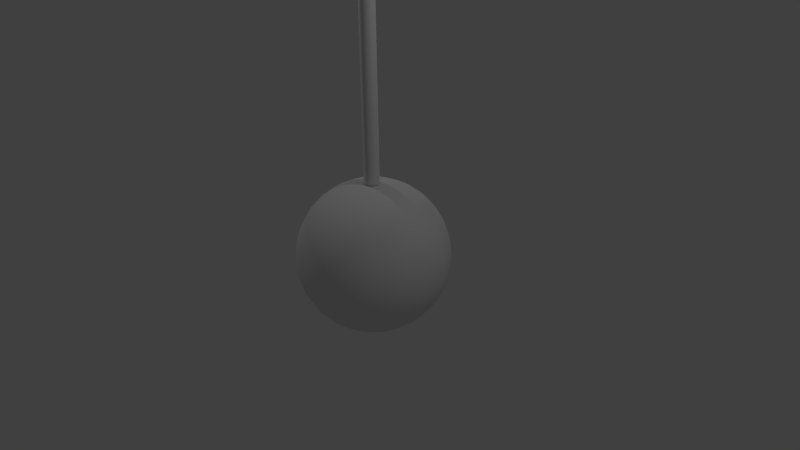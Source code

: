 # Source: bola.blend  (saved by Blender 2.76.0; exported with 4.5.12 LTS)
import bpy
from mathutils import Matrix  # noqa: F401  (used for matrix-valued properties, if any)

bpy.ops.wm.read_factory_settings(use_empty=True)
scene = bpy.context.scene
scene.name = 'Scene'

# ---- collections
col_collection_1 = bpy.data.collections.new('Collection 1'); scene.collection.children.link(col_collection_1)

# ---- materials (node trees are filled in below, after node groups)
mat_material = bpy.data.materials.new('Material')
mat_material.alpha_threshold = 0.0
mat_material.use_transparent_shadow = False
mat_material.roughness = 0.5
mat_material.specular_intensity = 0.0
mat_material.line_color = (0.0, 0.0, 0.0, 1.0)

# ---- material node trees

# ---- world
world_world = bpy.data.worlds.new('World'); scene.world = world_world
world_world.color = (0.05088, 0.05088, 0.05088)
world_world.use_sun_shadow = False
world_world.sun_shadow_jitter_overblur = 0.0
world_world.cycles.sampling_method = 'MANUAL'
world_world.cycles.sample_map_resolution = 256

# ---- cameras
cam_camera = bpy.data.cameras.new('Camera')
cam_camera.clip_end = 100.0
cam_camera.lens = 35.0
cam_camera.sensor_width = 32.0
cam_camera.sensor_height = 18.0
cam_camera.ortho_scale = 7.314
cam_camera.dof.focus_distance = 0.0
cam_camera.dof.aperture_fstop = 128.0

# ---- lights
light_lamp_002 = bpy.data.lights.new('Lamp.002', 'POINT')
light_lamp_002.transmission_factor = 0.0
light_lamp_002.cutoff_distance = 30.0
light_lamp_002.energy = 100.0
light_lamp_002.shadow_buffer_clip_start = 1.001
light_lamp_002.shadow_soft_size = 0.1
light_lamp_002.shadow_maximum_resolution = 0.006
light_lamp_002.use_absolute_resolution = True
light_lamp_002.cycles.use_multiple_importance_sampling = False
light_lamp_001 = bpy.data.lights.new('Lamp.001', 'POINT')
light_lamp_001.transmission_factor = 0.0
light_lamp_001.cutoff_distance = 30.0
light_lamp_001.energy = 100.0
light_lamp_001.shadow_buffer_clip_start = 1.001
light_lamp_001.shadow_soft_size = 0.1
light_lamp_001.shadow_maximum_resolution = 0.006
light_lamp_001.use_absolute_resolution = True
light_lamp_001.cycles.use_multiple_importance_sampling = False
light_lamp = bpy.data.lights.new('Lamp', 'POINT')
light_lamp.transmission_factor = 0.0
light_lamp.cutoff_distance = 30.0
light_lamp.energy = 100.0
light_lamp.shadow_buffer_clip_start = 1.001
light_lamp.shadow_soft_size = 0.1
light_lamp.shadow_maximum_resolution = 0.006
light_lamp.use_absolute_resolution = True
light_lamp.cycles.use_multiple_importance_sampling = False

# ---- meshes
me_sphere_001 = bpy.data.meshes.new('Sphere.001')
me_sphere_001.from_pydata([(-0.2, -0.4, 5.0), (-0.2, -0.6, 5.4), (-0.2, 0.4, 5.0), (-0.2, 0.6, 5.4), (0.2, -0.4, 5.0), (0.2, -0.6, 5.4), (0.2, 0.4, 5.0), (0.2, 0.6, 5.4)], [], [(1, 3, 2, 0), (3, 7, 6, 2), (7, 5, 4, 6), (5, 1, 0, 4), (0, 2, 6, 4)])
me_sphere_001.polygons.foreach_set('use_smooth', [True] * 5)
_uv = me_sphere_001.uv_layers.new(name='UVMap')
_uv.uv.foreach_set('vector', [0.1605, 0.4934, 0.9028, 0.4934, 0.7809, 0.6176, 0.2834, 0.6176, 0.9875, 0.6176, 0.9876, 0.864, 0.7804, 0.864, 0.7809, 0.6176, 0.9021, 0.9875, 0.1617, 0.9875, 0.284, 0.864, 0.7804, 0.864, 0.07585, 0.864, 0.07599, 0.6176, 0.2834, 0.6176, 0.284, 0.864, 0.2834, 0.6176, 0.7809, 0.6176, 0.7804, 0.864, 0.284, 0.864])
_ca = me_sphere_001.color_attributes.new('Col', 'BYTE_COLOR', 'CORNER')
_ca.data.foreach_set('color', [1.0, 1.0, 1.0, 1.0, 1.0, 1.0, 1.0, 1.0, 1.0, 1.0, 1.0, 1.0, 1.0, 1.0, 1.0, 1.0, 1.0, 1.0, 1.0, 1.0, 1.0, 1.0, 1.0, 1.0, 1.0, 1.0, 1.0, 1.0, 1.0, 1.0, 1.0, 1.0, 1.0, 1.0, 1.0, 1.0, 1.0, 1.0, 1.0, 1.0, 1.0, 1.0, 1.0, 1.0, 1.0, 1.0, 1.0, 1.0, 1.0, 1.0, 1.0, 1.0, 1.0, 1.0, 1.0, 1.0, 1.0, 1.0, 1.0, 1.0, 1.0, 1.0, 1.0, 1.0, 1.0, 1.0, 1.0, 1.0, 1.0, 1.0, 1.0, 1.0, 1.0, 1.0, 1.0, 1.0, 1.0, 1.0, 1.0, 1.0])
me_sphere_001.materials.append(mat_material)
me_sphere_001.use_remesh_preserve_volume = False
me_sphere_001.use_remesh_preserve_attributes = False
me_sphere_001.use_mirror_vertex_groups = False
me_sphere_001.update()
me_sphere = bpy.data.meshes.new('Sphere')
me_sphere.from_pydata([(-0.01951, 0.09808, 5.0), (0.05556, 0.08315, 1.0), (-0.08315, 0.05556, 5.0), (0.09808, 0.01951, 1.0), (-0.09808, -0.01951, 5.0), (0.08315, -0.05556, 1.0), (-0.05556, -0.08315, 5.0), (0.01951, -0.09808, 1.0), (0.01951, -0.09808, 5.0), (-0.05556, -0.08315, 1.0), (0.08315, -0.05556, 5.0), (-0.09808, -0.01951, 1.0), (0.09808, 0.01951, 5.0), (-0.08315, 0.05556, 1.0), (0.05556, 0.08315, 5.0), (-0.01951, 0.09808, 1.0), (-0.1951, 0.0, 0.9808), (-0.3827, 0.0, 0.9239), (-0.5556, 0.0, 0.8315), (-0.7071, 0.0, 0.7071), (-0.8315, 0.0, 0.5556), (-0.9239, 0.0, 0.3827), (-0.9808, 0.0, 0.1951), (-1.0, 0.0, 7.55e-08), (-0.9808, 0.0, -0.1951), (-0.9239, 0.0, -0.3827), (-0.8315, 0.0, -0.5556), (-0.7071, 0.0, -0.7071), (-0.5556, 0.0, -0.8315), (-0.3827, 0.0, -0.9239), (-0.1951, 0.0, -0.9808), (-0.1913, 0.03806, 0.9808), (-0.3753, 0.07466, 0.9239), (-0.5449, 0.1084, 0.8315), (-0.6935, 0.1379, 0.7071), (-0.8155, 0.1622, 0.5556), (-0.9061, 0.1802, 0.3827), (-0.9619, 0.1913, 0.1951), (-0.9808, 0.1951, 7.55e-08), (-0.9619, 0.1913, -0.1951), (-0.9061, 0.1802, -0.3827), (-0.8155, 0.1622, -0.5556), (-0.6935, 0.1379, -0.7071), (-0.5449, 0.1084, -0.8315), (-0.3753, 0.07466, -0.9239), (-0.1913, 0.03806, -0.9808), (-0.1802, 0.07466, 0.9808), (-0.3536, 0.1464, 0.9239), (-0.5133, 0.2126, 0.8315), (-0.6533, 0.2706, 0.7071), (-0.7682, 0.3182, 0.5556), (-0.8536, 0.3536, 0.3827), (-0.9061, 0.3753, 0.1951), (-0.9239, 0.3827, 7.55e-08), (-0.9061, 0.3753, -0.1951), (-0.8536, 0.3536, -0.3827), (-0.7682, 0.3182, -0.5556), (-0.6533, 0.2706, -0.7071), (-0.5133, 0.2126, -0.8315), (-0.3536, 0.1464, -0.9239), (-0.1802, 0.07466, -0.9808), (-0.1622, 0.1084, 0.9808), (-0.3182, 0.2126, 0.9239), (-0.4619, 0.3087, 0.8315), (-0.5879, 0.3928, 0.7071), (-0.6913, 0.4619, 0.5556), (-0.7682, 0.5133, 0.3827), (-0.8155, 0.5449, 0.1951), (-0.8315, 0.5556, 7.55e-08), (-0.8155, 0.5449, -0.1951), (-0.7682, 0.5133, -0.3827), (-0.6913, 0.4619, -0.5556), (-0.5879, 0.3928, -0.7071), (-0.4619, 0.3087, -0.8315), (-0.3182, 0.2126, -0.9239), (-0.1622, 0.1084, -0.9808), (-0.1379, 0.1379, 0.9808), (-0.2706, 0.2706, 0.9239), (-0.3928, 0.3928, 0.8315), (-0.5, 0.5, 0.7071), (-0.5879, 0.5879, 0.5556), (-0.6533, 0.6533, 0.3827), (-0.6935, 0.6935, 0.1951), (-0.7071, 0.7071, 7.55e-08), (-0.6935, 0.6935, -0.1951), (-0.6533, 0.6533, -0.3827), (-0.5879, 0.5879, -0.5556), (-0.5, 0.5, -0.7071), (-0.3928, 0.3928, -0.8315), (-0.2706, 0.2706, -0.9239), (-0.1379, 0.1379, -0.9808), (-0.1084, 0.1622, 0.9808), (-0.2126, 0.3182, 0.9239), (-0.3087, 0.4619, 0.8315), (-0.3928, 0.5879, 0.7071), (-0.4619, 0.6913, 0.5556), (-0.5133, 0.7682, 0.3827), (-0.5449, 0.8155, 0.1951), (-0.5556, 0.8315, 7.55e-08), (-0.5449, 0.8155, -0.1951), (-0.5133, 0.7682, -0.3827), (-0.4619, 0.6913, -0.5556), (-0.3928, 0.5879, -0.7071), (-0.3087, 0.4619, -0.8315), (-0.2126, 0.3182, -0.9239), (-0.1084, 0.1622, -0.9808), (-0.07466, 0.1802, 0.9808), (-0.1464, 0.3536, 0.9239), (-0.2126, 0.5133, 0.8315), (-0.2706, 0.6533, 0.7071), (-0.3182, 0.7682, 0.5556), (-0.3536, 0.8536, 0.3827), (-0.3753, 0.9061, 0.1951), (-0.3827, 0.9239, 7.55e-08), (-0.3753, 0.9061, -0.1951), (-0.3536, 0.8536, -0.3827), (-0.3182, 0.7682, -0.5556), (-0.2706, 0.6533, -0.7071), (-0.2126, 0.5133, -0.8315), (-0.1464, 0.3536, -0.9239), (-0.07466, 0.1802, -0.9808), (-0.03806, 0.1913, 0.9808), (-0.07466, 0.3753, 0.9239), (-0.1084, 0.5449, 0.8315), (-0.1379, 0.6935, 0.7071), (-0.1622, 0.8155, 0.5556), (-0.1802, 0.9061, 0.3827), (-0.1913, 0.9619, 0.1951), (-0.1951, 0.9808, 7.55e-08), (-0.1913, 0.9619, -0.1951), (-0.1802, 0.9061, -0.3827), (-0.1622, 0.8155, -0.5556), (-0.1379, 0.6935, -0.7071), (-0.1084, 0.5449, -0.8315), (-0.07466, 0.3753, -0.9239), (-0.03806, 0.1913, -0.9808), (3.266e-07, 0.1951, 0.9808), (3.192e-07, 0.3827, 0.9239), (3.117e-07, 0.5556, 0.8315), (3.192e-07, 0.7071, 0.7071), (3.341e-07, 0.8315, 0.5556), (2.745e-07, 0.9239, 0.3827), (3.937e-07, 0.9808, 0.1951), (3.788e-07, 1.0, 7.55e-08), (3.937e-07, 0.9808, -0.1951), (2.298e-07, 0.9239, -0.3827), (3.341e-07, 0.8315, -0.5556), (3.192e-07, 0.7071, -0.7071), (3.415e-07, 0.5556, -0.8315), (3.043e-07, 0.3827, -0.9239), (3.08e-07, 0.1951, -0.9808), (0.03806, 0.1913, 0.9808), (0.07466, 0.3753, 0.9239), (0.1084, 0.5449, 0.8315), (0.138, 0.6935, 0.7071), (0.1622, 0.8155, 0.5556), (0.1802, 0.9061, 0.3827), (0.1913, 0.9619, 0.1951), (0.1951, 0.9808, 7.55e-08), (0.1913, 0.9619, -0.1951), (0.1802, 0.9061, -0.3827), (0.1622, 0.8155, -0.5556), (0.138, 0.6935, -0.7071), (0.1084, 0.5449, -0.8315), (0.07466, 0.3753, -0.9239), (0.03806, 0.1913, -0.9808), (0.07466, 0.1802, 0.9808), (0.1464, 0.3536, 0.9239), (0.2126, 0.5133, 0.8315), (0.2706, 0.6533, 0.7071), (0.3182, 0.7682, 0.5556), (0.3536, 0.8536, 0.3827), (0.3753, 0.9061, 0.1951), (0.3827, 0.9239, 7.55e-08), (0.3753, 0.9061, -0.1951), (0.3536, 0.8536, -0.3827), (0.3182, 0.7682, -0.5556), (0.2706, 0.6533, -0.7071), (0.2126, 0.5133, -0.8315), (0.1464, 0.3536, -0.9239), (0.07466, 0.1802, -0.9808), (0.1084, 0.1622, 0.9808), (0.2126, 0.3182, 0.9239), (0.3087, 0.4619, 0.8315), (0.3928, 0.5879, 0.7071), (0.4619, 0.6913, 0.5556), (0.5133, 0.7682, 0.3827), (0.5449, 0.8155, 0.1951), (0.5556, 0.8315, 7.55e-08), (0.5449, 0.8155, -0.1951), (0.5133, 0.7682, -0.3827), (0.4619, 0.6913, -0.5556), (0.3928, 0.5879, -0.7071), (0.3087, 0.4619, -0.8315), (0.2126, 0.3182, -0.9239), (0.1084, 0.1622, -0.9808), (0.138, 0.1379, 0.9808), (0.2706, 0.2706, 0.9239), (0.3928, 0.3928, 0.8315), (0.5, 0.5, 0.7071), (0.5879, 0.5879, 0.5556), (0.6533, 0.6533, 0.3827), (0.6935, 0.6935, 0.1951), (0.7071, 0.7071, 7.55e-08), (0.6935, 0.6935, -0.1951), (0.6533, 0.6533, -0.3827), (0.5879, 0.5879, -0.5556), (0.5, 0.5, -0.7071), (0.3928, 0.3928, -0.8315), (0.2706, 0.2706, -0.9239), (0.138, 0.1379, -0.9808), (0.1622, 0.1084, 0.9808), (0.3182, 0.2126, 0.9239), (0.4619, 0.3087, 0.8315), (0.5879, 0.3928, 0.7071), (0.6913, 0.4619, 0.5556), (0.7682, 0.5133, 0.3827), (0.8155, 0.5449, 0.1951), (0.8315, 0.5556, 7.55e-08), (0.8155, 0.5449, -0.1951), (0.7682, 0.5133, -0.3827), (0.6913, 0.4619, -0.5556), (0.5879, 0.3928, -0.7071), (0.4619, 0.3087, -0.8315), (0.3182, 0.2126, -0.9239), (0.1622, 0.1084, -0.9808), (0.1802, 0.07466, 0.9808), (0.3536, 0.1464, 0.9239), (0.5133, 0.2126, 0.8315), (0.6533, 0.2706, 0.7071), (0.7682, 0.3182, 0.5556), (0.8536, 0.3536, 0.3827), (0.9061, 0.3753, 0.1951), (0.9239, 0.3827, 7.55e-08), (0.9061, 0.3753, -0.1951), (0.8536, 0.3536, -0.3827), (0.7682, 0.3182, -0.5556), (0.6533, 0.2706, -0.7071), (0.5133, 0.2126, -0.8315), (0.3536, 0.1464, -0.9239), (0.1802, 0.07466, -0.9808), (0.1913, 0.03806, 0.9808), (0.3753, 0.07466, 0.9239), (0.5449, 0.1084, 0.8315), (0.6935, 0.1379, 0.7071), (0.8155, 0.1622, 0.5556), (0.9061, 0.1802, 0.3827), (0.9619, 0.1913, 0.1951), (0.9808, 0.1951, 7.55e-08), (0.9619, 0.1913, -0.1951), (0.9061, 0.1802, -0.3827), (0.8155, 0.1622, -0.5556), (0.6935, 0.1379, -0.7071), (0.5449, 0.1084, -0.8315), (0.3753, 0.07466, -0.9239), (0.1913, 0.03806, -0.9808), (0.1951, -7.212e-09, 0.9808), (0.3827, 4.122e-08, 0.9239), (0.5556, 2.632e-08, 0.8315), (0.7071, -2.584e-08, 0.7071), (0.8315, -8.544e-08, 0.5556), (0.9239, 6.357e-08, 0.3827), (0.9808, -8.544e-08, 0.1951), (1.0, -1.003e-07, 7.55e-08), (0.9808, -8.544e-08, -0.1951), (0.9239, 6.357e-08, -0.3827), (0.8315, -8.544e-08, -0.5556), (0.7071, -2.584e-08, -0.7071), (0.5556, -1.094e-08, -0.8315), (0.3827, 3.964e-09, -0.9239), (0.1951, 3.964e-09, -0.9808), (0.1913, -0.03806, 0.9808), (0.3753, -0.07466, 0.9239), (0.5449, -0.1084, 0.8315), (0.6935, -0.1379, 0.7071), (0.8155, -0.1622, 0.5556), (0.9061, -0.1802, 0.3827), (0.9619, -0.1913, 0.1951), (0.9808, -0.1951, 7.55e-08), (0.9619, -0.1913, -0.1951), (0.9061, -0.1802, -0.3827), (0.8155, -0.1622, -0.5556), (0.6935, -0.1379, -0.7071), (0.5449, -0.1084, -0.8315), (0.3753, -0.07466, -0.9239), (0.1913, -0.03806, -0.9808), (0.1802, -0.07466, 0.9808), (0.3536, -0.1464, 0.9239), (0.5133, -0.2126, 0.8315), (0.6533, -0.2706, 0.7071), (0.7682, -0.3182, 0.5556), (0.8536, -0.3536, 0.3827), (0.9061, -0.3753, 0.1951), (0.9239, -0.3827, 7.55e-08), (0.9061, -0.3753, -0.1951), (0.8536, -0.3536, -0.3827), (0.7682, -0.3182, -0.5556), (0.6533, -0.2706, -0.7071), (0.5133, -0.2126, -0.8315), (0.3536, -0.1464, -0.9239), (0.1802, -0.07466, -0.9808), (0.1622, -0.1084, 0.9808), (0.3182, -0.2126, 0.9239), (0.4619, -0.3087, 0.8315), (0.5879, -0.3928, 0.7071), (0.6913, -0.4619, 0.5556), (0.7682, -0.5133, 0.3827), (0.8155, -0.5449, 0.1951), (0.8315, -0.5556, 7.55e-08), (0.8155, -0.5449, -0.1951), (0.7682, -0.5133, -0.3827), (0.6913, -0.4619, -0.5556), (0.5879, -0.3928, -0.7071), (0.4619, -0.3087, -0.8315), (0.3182, -0.2126, -0.9239), (0.1622, -0.1084, -0.9808), (0.138, -0.1379, 0.9808), (0.2706, -0.2706, 0.9239), (0.3928, -0.3928, 0.8315), (0.5, -0.5, 0.7071), (0.5879, -0.5879, 0.5556), (0.6533, -0.6533, 0.3827), (0.6935, -0.6935, 0.1951), (0.7071, -0.7071, 7.55e-08), (0.6935, -0.6935, -0.1951), (0.6533, -0.6533, -0.3827), (0.5879, -0.5879, -0.5556), (0.5, -0.5, -0.7071), (0.3928, -0.3928, -0.8315), (0.2706, -0.2706, -0.9239), (0.1379, -0.1379, -0.9808), (0.1084, -0.1622, 0.9808), (0.2126, -0.3182, 0.9239), (0.3087, -0.4619, 0.8315), (0.3928, -0.5879, 0.7071), (0.4619, -0.6913, 0.5556), (0.5133, -0.7682, 0.3827), (0.5449, -0.8155, 0.1951), (0.5556, -0.8315, 7.55e-08), (0.5449, -0.8155, -0.1951), (0.5133, -0.7682, -0.3827), (0.4619, -0.6913, -0.5556), (0.3928, -0.5879, -0.7071), (0.3087, -0.4619, -0.8315), (0.2126, -0.3182, -0.9239), (0.1084, -0.1622, -0.9808), (3.258e-07, 0.0, -1.0), (0.07466, -0.1802, 0.9808), (0.1464, -0.3536, 0.9239), (0.2126, -0.5133, 0.8315), (0.2706, -0.6533, 0.7071), (0.3182, -0.7682, 0.5556), (0.3536, -0.8536, 0.3827), (0.3753, -0.9061, 0.1951), (0.3827, -0.9239, 7.55e-08), (0.3753, -0.9061, -0.1951), (0.3536, -0.8536, -0.3827), (0.3182, -0.7682, -0.5556), (0.2706, -0.6533, -0.7071), (0.2126, -0.5133, -0.8315), (0.1464, -0.3536, -0.9239), (0.07466, -0.1802, -0.9808), (0.03806, -0.1913, 0.9808), (0.07466, -0.3753, 0.9239), (0.1084, -0.5449, 0.8315), (0.1379, -0.6935, 0.7071), (0.1622, -0.8155, 0.5556), (0.1802, -0.9061, 0.3827), (0.1913, -0.9619, 0.1951), (0.1951, -0.9808, 7.55e-08), (0.1913, -0.9619, -0.1951), (0.1802, -0.9061, -0.3827), (0.1622, -0.8155, -0.5556), (0.1379, -0.6935, -0.7071), (0.1084, -0.5449, -0.8315), (0.07466, -0.3753, -0.9239), (0.03806, -0.1913, -0.9808), (3.117e-07, -0.1951, 0.9808), (2.819e-07, -0.3827, 0.9239), (2.819e-07, -0.5556, 0.8315), (1.851e-07, -0.7071, 0.7071), (1.404e-07, -0.8315, 0.5556), (3.192e-07, -0.9239, 0.3827), (9.567e-08, -0.9808, 0.1951), (1.404e-07, -1.0, 7.55e-08), (9.567e-08, -0.9808, -0.1951), (3.192e-07, -0.9239, -0.3827), (1.404e-07, -0.8315, -0.5556), (1.851e-07, -0.7071, -0.7071), (2.596e-07, -0.5556, -0.8315), (2.521e-07, -0.3827, -0.9239), (3.155e-07, -0.1951, -0.9808), (-0.03806, -0.1913, 0.9808), (-0.07466, -0.3753, 0.9239), (-0.1084, -0.5449, 0.8315), (-0.1379, -0.6935, 0.7071), (-0.1622, -0.8155, 0.5556), (-0.1802, -0.9061, 0.3827), (-0.1913, -0.9619, 0.1951), (-0.1951, -0.9808, 7.55e-08), (-0.1913, -0.9619, -0.1951), (-0.1802, -0.9061, -0.3827), (-0.1622, -0.8155, -0.5556), (-0.1379, -0.6935, -0.7071), (-0.1084, -0.5449, -0.8315), (-0.07466, -0.3753, -0.9239), (-0.03806, -0.1913, -0.9808), (-0.07466, -0.1802, 0.9808), (-0.1464, -0.3536, 0.9239), (-0.2126, -0.5133, 0.8315), (-0.2706, -0.6533, 0.7071), (-0.3182, -0.7682, 0.5556), (-0.3536, -0.8536, 0.3827), (-0.3753, -0.9061, 0.1951), (-0.3827, -0.9239, 7.55e-08), (-0.3753, -0.9061, -0.1951), (-0.3536, -0.8536, -0.3827), (-0.3182, -0.7682, -0.5556), (-0.2706, -0.6533, -0.7071), (-0.2126, -0.5133, -0.8315), (-0.1464, -0.3536, -0.9239), (-0.07466, -0.1802, -0.9808), (-0.1084, -0.1622, 0.9808), (-0.2126, -0.3182, 0.9239), (-0.3087, -0.4619, 0.8315), (-0.3928, -0.5879, 0.7071), (-0.4619, -0.6913, 0.5556), (-0.5133, -0.7682, 0.3827), (-0.5449, -0.8155, 0.1951), (-0.5556, -0.8315, 7.55e-08), (-0.5449, -0.8155, -0.1951), (-0.5133, -0.7682, -0.3827), (-0.4619, -0.6913, -0.5556), (-0.3928, -0.5879, -0.7071), (-0.3087, -0.4619, -0.8315), (-0.2126, -0.3182, -0.9239), (-0.1084, -0.1622, -0.9808), (-0.1379, -0.1379, 0.9808), (-0.2706, -0.2706, 0.9239), (-0.3928, -0.3928, 0.8315), (-0.5, -0.5, 0.7071), (-0.5879, -0.5879, 0.5556), (-0.6533, -0.6533, 0.3827), (-0.6935, -0.6935, 0.1951), (-0.7071, -0.7071, 7.55e-08), (-0.6935, -0.6935, -0.1951), (-0.6533, -0.6533, -0.3827), (-0.5879, -0.5879, -0.5556), (-0.5, -0.5, -0.7071), (-0.3928, -0.3928, -0.8315), (-0.2706, -0.2706, -0.9239), (-0.1379, -0.1379, -0.9808), (-0.1622, -0.1084, 0.9808), (-0.3182, -0.2126, 0.9239), (-0.4619, -0.3087, 0.8315), (-0.5879, -0.3928, 0.7071), (-0.6913, -0.4619, 0.5556), (-0.7682, -0.5133, 0.3827), (-0.8155, -0.5449, 0.1951), (-0.8315, -0.5556, 7.55e-08), (-0.8155, -0.5449, -0.1951), (-0.7682, -0.5133, -0.3827), (-0.6913, -0.4619, -0.5556), (-0.5879, -0.3928, -0.7071), (-0.4619, -0.3087, -0.8315), (-0.3182, -0.2126, -0.9239), (-0.1622, -0.1084, -0.9808), (2.48e-08, -1.247e-07, 1.0), (-0.1802, -0.07466, 0.9808), (-0.3536, -0.1464, 0.9239), (-0.5133, -0.2126, 0.8315), (-0.6533, -0.2706, 0.7071), (-0.7682, -0.3182, 0.5556), (-0.8536, -0.3536, 0.3827), (-0.9061, -0.3753, 0.1951), (-0.9239, -0.3827, 7.55e-08), (-0.9061, -0.3753, -0.1951), (-0.8536, -0.3536, -0.3827), (-0.7682, -0.3182, -0.5556), (-0.6533, -0.2706, -0.7071), (-0.5133, -0.2126, -0.8315), (-0.3536, -0.1464, -0.9239), (-0.1802, -0.07466, -0.9808), (-0.1913, -0.03806, 0.9808), (-0.3753, -0.07466, 0.9239), (-0.5449, -0.1084, 0.8315), (-0.6935, -0.1379, 0.7071), (-0.8155, -0.1622, 0.5556), (-0.9061, -0.1802, 0.3827), (-0.9619, -0.1913, 0.1951), (-0.9808, -0.1951, 7.55e-08), (-0.9619, -0.1913, -0.1951), (-0.9061, -0.1802, -0.3827), (-0.8155, -0.1622, -0.5556), (-0.6935, -0.1379, -0.7071), (-0.5449, -0.1084, -0.8315), (-0.3753, -0.07466, -0.9239), (-0.1913, -0.03806, -0.9808)], [], [(13, 2, 0, 15), (15, 0, 14, 1), (3, 12, 10, 5), (7, 8, 6, 9), (11, 4, 2, 13), (1, 14, 12, 3), (5, 10, 8, 7), (9, 6, 4, 11), (28, 27, 42, 43), (21, 20, 35, 36), (29, 28, 43, 44), (22, 21, 36, 37), (30, 29, 44, 45), (23, 22, 37, 38), (24, 23, 38, 39), (17, 16, 31, 32), (25, 24, 39, 40), (18, 17, 32, 33), (26, 25, 40, 41), (19, 18, 33, 34), (27, 26, 41, 42), (20, 19, 34, 35), (34, 33, 48, 49), (42, 41, 56, 57), (35, 34, 49, 50), (43, 42, 57, 58), (36, 35, 50, 51), (44, 43, 58, 59), (37, 36, 51, 52), (45, 44, 59, 60), (38, 37, 52, 53), (39, 38, 53, 54), (32, 31, 46, 47), (40, 39, 54, 55), (33, 32, 47, 48), (41, 40, 55, 56), (53, 52, 67, 68), (54, 53, 68, 69), (47, 46, 61, 62), (55, 54, 69, 70), (48, 47, 62, 63), (56, 55, 70, 71), (49, 48, 63, 64), (57, 56, 71, 72), (50, 49, 64, 65), (58, 57, 72, 73), (51, 50, 65, 66), (59, 58, 73, 74), (52, 51, 66, 67), (60, 59, 74, 75), (72, 71, 86, 87), (65, 64, 79, 80), (73, 72, 87, 88), (66, 65, 80, 81), (74, 73, 88, 89), (67, 66, 81, 82), (75, 74, 89, 90), (68, 67, 82, 83), (69, 68, 83, 84), (62, 61, 76, 77), (70, 69, 84, 85), (63, 62, 77, 78), (71, 70, 85, 86), (64, 63, 78, 79), (84, 83, 98, 99), (77, 76, 91, 92), (85, 84, 99, 100), (78, 77, 92, 93), (86, 85, 100, 101), (79, 78, 93, 94), (87, 86, 101, 102), (80, 79, 94, 95), (88, 87, 102, 103), (81, 80, 95, 96), (89, 88, 103, 104), (82, 81, 96, 97), (90, 89, 104, 105), (83, 82, 97, 98), (103, 102, 117, 118), (96, 95, 110, 111), (104, 103, 118, 119), (97, 96, 111, 112), (105, 104, 119, 120), (98, 97, 112, 113), (99, 98, 113, 114), (92, 91, 106, 107), (100, 99, 114, 115), (93, 92, 107, 108), (101, 100, 115, 116), (94, 93, 108, 109), (102, 101, 116, 117), (95, 94, 109, 110), (107, 106, 121, 122), (115, 114, 129, 130), (108, 107, 122, 123), (116, 115, 130, 131), (109, 108, 123, 124), (117, 116, 131, 132), (110, 109, 124, 125), (118, 117, 132, 133), (111, 110, 125, 126), (119, 118, 133, 134), (112, 111, 126, 127), (120, 119, 134, 135), (113, 112, 127, 128), (114, 113, 128, 129), (126, 125, 140, 141), (134, 133, 148, 149), (127, 126, 141, 142), (135, 134, 149, 150), (128, 127, 142, 143), (129, 128, 143, 144), (122, 121, 136, 137), (130, 129, 144, 145), (123, 122, 137, 138), (131, 130, 145, 146), (124, 123, 138, 139), (132, 131, 146, 147), (125, 124, 139, 140), (133, 132, 147, 148), (145, 144, 159, 160), (138, 137, 152, 153), (146, 145, 160, 161), (139, 138, 153, 154), (147, 146, 161, 162), (140, 139, 154, 155), (148, 147, 162, 163), (141, 140, 155, 156), (149, 148, 163, 164), (142, 141, 156, 157), (150, 149, 164, 165), (143, 142, 157, 158), (144, 143, 158, 159), (137, 136, 151, 152), (164, 163, 178, 179), (157, 156, 171, 172), (165, 164, 179, 180), (158, 157, 172, 173), (159, 158, 173, 174), (152, 151, 166, 167), (160, 159, 174, 175), (153, 152, 167, 168), (161, 160, 175, 176), (154, 153, 168, 169), (162, 161, 176, 177), (155, 154, 169, 170), (163, 162, 177, 178), (156, 155, 170, 171), (168, 167, 182, 183), (176, 175, 190, 191), (169, 168, 183, 184), (177, 176, 191, 192), (170, 169, 184, 185), (178, 177, 192, 193), (171, 170, 185, 186), (179, 178, 193, 194), (172, 171, 186, 187), (180, 179, 194, 195), (173, 172, 187, 188), (174, 173, 188, 189), (167, 166, 181, 182), (175, 174, 189, 190), (187, 186, 201, 202), (195, 194, 209, 210), (188, 187, 202, 203), (189, 188, 203, 204), (182, 181, 196, 197), (190, 189, 204, 205), (183, 182, 197, 198), (191, 190, 205, 206), (184, 183, 198, 199), (192, 191, 206, 207), (185, 184, 199, 200), (193, 192, 207, 208), (186, 185, 200, 201), (194, 193, 208, 209), (206, 205, 220, 221), (199, 198, 213, 214), (207, 206, 221, 222), (200, 199, 214, 215), (208, 207, 222, 223), (201, 200, 215, 216), (209, 208, 223, 224), (202, 201, 216, 217), (210, 209, 224, 225), (203, 202, 217, 218), (204, 203, 218, 219), (197, 196, 211, 212), (205, 204, 219, 220), (198, 197, 212, 213), (225, 224, 239, 240), (218, 217, 232, 233), (219, 218, 233, 234), (212, 211, 226, 227), (220, 219, 234, 235), (213, 212, 227, 228), (221, 220, 235, 236), (214, 213, 228, 229), (222, 221, 236, 237), (215, 214, 229, 230), (223, 222, 237, 238), (216, 215, 230, 231), (224, 223, 238, 239), (217, 216, 231, 232), (237, 236, 251, 252), (230, 229, 244, 245), (238, 237, 252, 253), (231, 230, 245, 246), (239, 238, 253, 254), (232, 231, 246, 247), (240, 239, 254, 255), (233, 232, 247, 248), (234, 233, 248, 249), (227, 226, 241, 242), (235, 234, 249, 250), (228, 227, 242, 243), (236, 235, 250, 251), (229, 228, 243, 244), (249, 248, 263, 264), (242, 241, 256, 257), (250, 249, 264, 265), (243, 242, 257, 258), (251, 250, 265, 266), (244, 243, 258, 259), (252, 251, 266, 267), (245, 244, 259, 260), (253, 252, 267, 268), (246, 245, 260, 261), (254, 253, 268, 269), (247, 246, 261, 262), (255, 254, 269, 270), (248, 247, 262, 263), (260, 259, 274, 275), (268, 267, 282, 283), (261, 260, 275, 276), (269, 268, 283, 284), (262, 261, 276, 277), (270, 269, 284, 285), (263, 262, 277, 278), (264, 263, 278, 279), (257, 256, 271, 272), (265, 264, 279, 280), (258, 257, 272, 273), (266, 265, 280, 281), (259, 258, 273, 274), (267, 266, 281, 282), (279, 278, 293, 294), (272, 271, 286, 287), (280, 279, 294, 295), (273, 272, 287, 288), (281, 280, 295, 296), (274, 273, 288, 289), (282, 281, 296, 297), (275, 274, 289, 290), (283, 282, 297, 298), (276, 275, 290, 291), (284, 283, 298, 299), (277, 276, 291, 292), (285, 284, 299, 300), (278, 277, 292, 293), (298, 297, 312, 313), (291, 290, 305, 306), (299, 298, 313, 314), (292, 291, 306, 307), (300, 299, 314, 315), (293, 292, 307, 308), (294, 293, 308, 309), (287, 286, 301, 302), (295, 294, 309, 310), (288, 287, 302, 303), (296, 295, 310, 311), (289, 288, 303, 304), (297, 296, 311, 312), (290, 289, 304, 305), (302, 301, 316, 317), (310, 309, 324, 325), (303, 302, 317, 318), (311, 310, 325, 326), (304, 303, 318, 319), (312, 311, 326, 327), (305, 304, 319, 320), (313, 312, 327, 328), (306, 305, 320, 321), (314, 313, 328, 329), (307, 306, 321, 322), (315, 314, 329, 330), (308, 307, 322, 323), (309, 308, 323, 324), (321, 320, 335, 336), (329, 328, 343, 344), (322, 321, 336, 337), (330, 329, 344, 345), (323, 322, 337, 338), (324, 323, 338, 339), (317, 316, 331, 332), (325, 324, 339, 340), (318, 317, 332, 333), (326, 325, 340, 341), (319, 318, 333, 334), (327, 326, 341, 342), (320, 319, 334, 335), (328, 327, 342, 343), (340, 339, 355, 356), (333, 332, 348, 349), (341, 340, 356, 357), (334, 333, 349, 350), (342, 341, 357, 358), (335, 334, 350, 351), (343, 342, 358, 359), (336, 335, 351, 352), (344, 343, 359, 360), (337, 336, 352, 353), (345, 344, 360, 361), (338, 337, 353, 354), (339, 338, 354, 355), (332, 331, 347, 348), (360, 359, 374, 375), (353, 352, 367, 368), (361, 360, 375, 376), (354, 353, 368, 369), (355, 354, 369, 370), (348, 347, 362, 363), (356, 355, 370, 371), (349, 348, 363, 364), (357, 356, 371, 372), (350, 349, 364, 365), (358, 357, 372, 373), (351, 350, 365, 366), (359, 358, 373, 374), (352, 351, 366, 367), (372, 371, 386, 387), (365, 364, 379, 380), (373, 372, 387, 388), (366, 365, 380, 381), (374, 373, 388, 389), (367, 366, 381, 382), (375, 374, 389, 390), (368, 367, 382, 383), (376, 375, 390, 391), (369, 368, 383, 384), (370, 369, 384, 385), (363, 362, 377, 378), (371, 370, 385, 386), (364, 363, 378, 379), (391, 390, 405, 406), (384, 383, 398, 399), (385, 384, 399, 400), (378, 377, 392, 393), (386, 385, 400, 401), (379, 378, 393, 394), (387, 386, 401, 402), (380, 379, 394, 395), (388, 387, 402, 403), (381, 380, 395, 396), (389, 388, 403, 404), (382, 381, 396, 397), (390, 389, 404, 405), (383, 382, 397, 398), (395, 394, 409, 410), (403, 402, 417, 418), (396, 395, 410, 411), (404, 403, 418, 419), (397, 396, 411, 412), (405, 404, 419, 420), (398, 397, 412, 413), (406, 405, 420, 421), (399, 398, 413, 414), (400, 399, 414, 415), (393, 392, 407, 408), (401, 400, 415, 416), (394, 393, 408, 409), (402, 401, 416, 417), (414, 413, 428, 429), (415, 414, 429, 430), (408, 407, 422, 423), (416, 415, 430, 431), (409, 408, 423, 424), (417, 416, 431, 432), (410, 409, 424, 425), (418, 417, 432, 433), (411, 410, 425, 426), (419, 418, 433, 434), (412, 411, 426, 427), (420, 419, 434, 435), (413, 412, 427, 428), (421, 420, 435, 436), (433, 432, 447, 448), (426, 425, 440, 441), (434, 433, 448, 449), (427, 426, 441, 442), (435, 434, 449, 450), (428, 427, 442, 443), (436, 435, 450, 451), (429, 428, 443, 444), (430, 429, 444, 445), (423, 422, 437, 438), (431, 430, 445, 446), (424, 423, 438, 439), (432, 431, 446, 447), (425, 424, 439, 440), (445, 444, 459, 460), (438, 437, 452, 453), (446, 445, 460, 461), (439, 438, 453, 454), (447, 446, 461, 462), (440, 439, 454, 455), (448, 447, 462, 463), (441, 440, 455, 456), (449, 448, 463, 464), (442, 441, 456, 457), (450, 449, 464, 465), (443, 442, 457, 458), (451, 450, 465, 466), (444, 443, 458, 459), (456, 455, 471, 472), (464, 463, 479, 480), (457, 456, 472, 473), (465, 464, 480, 481), (458, 457, 473, 474), (466, 465, 481, 482), (459, 458, 474, 475), (460, 459, 475, 476), (453, 452, 468, 469), (461, 460, 476, 477), (454, 453, 469, 470), (462, 461, 477, 478), (455, 454, 470, 471), (463, 462, 478, 479), (476, 475, 490, 491), (469, 468, 483, 484), (477, 476, 491, 492), (470, 469, 484, 485), (478, 477, 492, 493), (471, 470, 485, 486), (479, 478, 493, 494), (472, 471, 486, 487), (480, 479, 494, 495), (473, 472, 487, 488), (481, 480, 495, 496), (474, 473, 488, 489), (482, 481, 496, 497), (475, 474, 489, 490), (16, 467, 31), (346, 30, 45), (31, 467, 46), (346, 45, 60), (46, 467, 61), (346, 60, 75), (61, 467, 76), (346, 75, 90), (346, 90, 105), (76, 467, 91), (91, 467, 106), (346, 105, 120), (106, 467, 121), (346, 120, 135), (121, 467, 136), (346, 135, 150), (136, 467, 151), (346, 150, 165), (151, 467, 166), (346, 165, 180), (166, 467, 181), (346, 180, 195), (181, 467, 196), (346, 195, 210), (196, 467, 211), (346, 210, 225), (211, 467, 226), (346, 225, 240), (226, 467, 241), (346, 240, 255), (241, 467, 256), (346, 255, 270), (256, 467, 271), (346, 270, 285), (271, 467, 286), (346, 285, 300), (286, 467, 301), (346, 300, 315), (301, 467, 316), (346, 315, 330), (316, 467, 331), (346, 330, 345), (331, 467, 347), (346, 345, 361), (347, 467, 362), (346, 361, 376), (362, 467, 377), (346, 376, 391), (377, 467, 392), (346, 391, 406), (392, 467, 407), (346, 406, 421), (407, 467, 422), (346, 421, 436), (422, 467, 437), (346, 436, 451), (437, 467, 452), (346, 451, 466), (452, 467, 468), (346, 466, 482), (468, 467, 483), (346, 482, 497), (495, 494, 27, 28), (488, 487, 20, 21), (496, 495, 28, 29), (489, 488, 21, 22), (497, 496, 29, 30), (490, 489, 22, 23), (483, 467, 16), (346, 497, 30), (491, 490, 23, 24), (484, 483, 16, 17), (492, 491, 24, 25), (485, 484, 17, 18), (493, 492, 25, 26), (486, 485, 18, 19), (494, 493, 26, 27), (487, 486, 19, 20)])
me_sphere.polygons.foreach_set('use_smooth', [True] * 520)
_uv = me_sphere.uv_layers.new(name='UVMap')
_uv.uv.foreach_set('vector', [0.05105, 0.4875, 0.05106, 0.9469, 0.05947, 0.9469, 0.05947, 0.4875, 0.05947, 0.4875, 0.05947, 0.9469, 0.06789, 0.9469, 0.06789, 0.4875, 0.008959, 0.5059, 0.008971, 0.9653, 0.01739, 0.9592, 0.01738, 0.4998, 0.0258, 0.4961, 0.0258, 0.9555, 0.03422, 0.9481, 0.03422, 0.4887, 0.04263, 0.4875, 0.04264, 0.9469, 0.05106, 0.9469, 0.05105, 0.4875, 0.0005396, 0.5145, 0.0005539, 0.974, 0.008971, 0.9653, 0.008959, 0.5059, 0.01738, 0.4998, 0.01739, 0.9592, 0.0258, 0.9555, 0.0258, 0.4961, 0.03422, 0.4887, 0.03422, 0.9481, 0.04264, 0.9469, 0.04263, 0.4875, 0.2403, 0.1236, 0.2408, 0.1514, 0.2235, 0.1509, 0.2256, 0.1229, 0.2437, 0.294, 0.2442, 0.318, 0.2255, 0.3192, 0.2238, 0.295, 0.24, 0.09296, 0.2403, 0.1236, 0.2256, 0.1229, 0.2288, 0.09216, 0.2431, 0.2707, 0.2437, 0.294, 0.2238, 0.295, 0.2225, 0.2716, 0.24, 0.05863, 0.24, 0.09296, 0.2288, 0.09216, 0.2336, 0.05799, 0.2427, 0.2478, 0.2431, 0.2707, 0.2225, 0.2716, 0.2218, 0.2485, 0.2422, 0.2249, 0.2427, 0.2478, 0.2218, 0.2485, 0.2215, 0.2252, 0.2456, 0.4006, 0.2458, 0.4339, 0.2397, 0.4345, 0.2348, 0.4015, 0.2417, 0.2014, 0.2422, 0.2249, 0.2215, 0.2252, 0.2216, 0.2016, 0.2452, 0.3707, 0.2456, 0.4006, 0.2348, 0.4015, 0.2309, 0.3719, 0.2412, 0.1771, 0.2417, 0.2014, 0.2216, 0.2016, 0.2222, 0.177, 0.2447, 0.3434, 0.2452, 0.3707, 0.2309, 0.3719, 0.2279, 0.3447, 0.2408, 0.1514, 0.2412, 0.1771, 0.2222, 0.177, 0.2235, 0.1509, 0.2442, 0.318, 0.2447, 0.3434, 0.2279, 0.3447, 0.2255, 0.3192, 0.2279, 0.3447, 0.2309, 0.3719, 0.2166, 0.3748, 0.2109, 0.3476, 0.2235, 0.1509, 0.2222, 0.177, 0.2029, 0.1754, 0.206, 0.1488, 0.2255, 0.3192, 0.2279, 0.3447, 0.2109, 0.3476, 0.2066, 0.3218, 0.2256, 0.1229, 0.2235, 0.1509, 0.206, 0.1488, 0.2108, 0.1203, 0.2238, 0.295, 0.2255, 0.3192, 0.2066, 0.3218, 0.2035, 0.2971, 0.2288, 0.09216, 0.2256, 0.1229, 0.2108, 0.1203, 0.2177, 0.08961, 0.2225, 0.2716, 0.2238, 0.295, 0.2035, 0.2971, 0.2015, 0.273, 0.2336, 0.05799, 0.2288, 0.09216, 0.2177, 0.08961, 0.2274, 0.05618, 0.2218, 0.2485, 0.2225, 0.2716, 0.2015, 0.273, 0.2004, 0.2492, 0.2215, 0.2252, 0.2218, 0.2485, 0.2004, 0.2492, 0.2002, 0.2252, 0.2348, 0.4015, 0.2397, 0.4345, 0.2337, 0.4361, 0.2241, 0.4041, 0.2216, 0.2016, 0.2215, 0.2252, 0.2002, 0.2252, 0.201, 0.2008, 0.2309, 0.3719, 0.2348, 0.4015, 0.2241, 0.4041, 0.2166, 0.3748, 0.2222, 0.177, 0.2216, 0.2016, 0.201, 0.2008, 0.2029, 0.1754, 0.2004, 0.2492, 0.2015, 0.273, 0.1796, 0.2752, 0.1781, 0.2501, 0.2002, 0.2252, 0.2004, 0.2492, 0.1781, 0.2501, 0.1781, 0.2248, 0.2241, 0.4041, 0.2337, 0.4361, 0.2279, 0.4389, 0.2136, 0.4085, 0.201, 0.2008, 0.2002, 0.2252, 0.1781, 0.2248, 0.1796, 0.199, 0.2166, 0.3748, 0.2241, 0.4041, 0.2136, 0.4085, 0.2024, 0.3798, 0.2029, 0.1754, 0.201, 0.2008, 0.1796, 0.199, 0.1828, 0.1724, 0.2109, 0.3476, 0.2166, 0.3748, 0.2024, 0.3798, 0.1937, 0.3524, 0.206, 0.1488, 0.2029, 0.1754, 0.1828, 0.1724, 0.1881, 0.1448, 0.2066, 0.3218, 0.2109, 0.3476, 0.1937, 0.3524, 0.1873, 0.326, 0.2108, 0.1203, 0.206, 0.1488, 0.1881, 0.1448, 0.1958, 0.1158, 0.2035, 0.2971, 0.2066, 0.3218, 0.1873, 0.326, 0.1826, 0.3004, 0.2177, 0.08961, 0.2108, 0.1203, 0.1958, 0.1158, 0.2067, 0.08525, 0.2015, 0.273, 0.2035, 0.2971, 0.1826, 0.3004, 0.1796, 0.2752, 0.2274, 0.05618, 0.2177, 0.08961, 0.2067, 0.08525, 0.2215, 0.0532, 0.1881, 0.1448, 0.1828, 0.1724, 0.1617, 0.1677, 0.1695, 0.1387, 0.1873, 0.326, 0.1937, 0.3524, 0.1763, 0.3593, 0.1671, 0.3321, 0.1958, 0.1158, 0.1881, 0.1448, 0.1695, 0.1387, 0.1808, 0.109, 0.1826, 0.3004, 0.1873, 0.326, 0.1671, 0.3321, 0.1606, 0.3051, 0.2067, 0.08525, 0.1958, 0.1158, 0.1808, 0.109, 0.196, 0.07895, 0.1796, 0.2752, 0.1826, 0.3004, 0.1606, 0.3051, 0.1563, 0.2782, 0.2215, 0.0532, 0.2067, 0.08525, 0.196, 0.07895, 0.216, 0.04908, 0.1781, 0.2501, 0.1796, 0.2752, 0.1563, 0.2782, 0.1543, 0.2511, 0.1781, 0.2248, 0.1781, 0.2501, 0.1543, 0.2511, 0.1544, 0.2238, 0.2136, 0.4085, 0.2279, 0.4389, 0.2227, 0.4428, 0.2036, 0.4147, 0.1796, 0.199, 0.1781, 0.2248, 0.1544, 0.2238, 0.1568, 0.196, 0.2024, 0.3798, 0.2136, 0.4085, 0.2036, 0.4147, 0.1882, 0.3869, 0.1828, 0.1724, 0.1796, 0.199, 0.1568, 0.196, 0.1617, 0.1677, 0.1937, 0.3524, 0.2024, 0.3798, 0.1882, 0.3869, 0.1763, 0.3593, 0.1544, 0.2238, 0.1543, 0.2511, 0.1282, 0.2524, 0.1285, 0.2222, 0.2036, 0.4147, 0.2227, 0.4428, 0.218, 0.4477, 0.1941, 0.4228, 0.1568, 0.196, 0.1544, 0.2238, 0.1285, 0.2222, 0.1321, 0.1916, 0.1882, 0.3869, 0.2036, 0.4147, 0.1941, 0.4228, 0.1743, 0.3964, 0.1617, 0.1677, 0.1568, 0.196, 0.1321, 0.1916, 0.1392, 0.1608, 0.1763, 0.3593, 0.1882, 0.3869, 0.1743, 0.3964, 0.1584, 0.3689, 0.1695, 0.1387, 0.1617, 0.1677, 0.1392, 0.1608, 0.1502, 0.13, 0.1671, 0.3321, 0.1763, 0.3593, 0.1584, 0.3689, 0.146, 0.3406, 0.1808, 0.109, 0.1695, 0.1387, 0.1502, 0.13, 0.1656, 0.09967, 0.1606, 0.3051, 0.1671, 0.3321, 0.146, 0.3406, 0.1369, 0.3116, 0.196, 0.07895, 0.1808, 0.109, 0.1656, 0.09967, 0.1859, 0.07057, 0.1563, 0.2782, 0.1606, 0.3051, 0.1369, 0.3116, 0.131, 0.2823, 0.216, 0.04908, 0.196, 0.07895, 0.1859, 0.07057, 0.2111, 0.04382, 0.1543, 0.2511, 0.1563, 0.2782, 0.131, 0.2823, 0.1282, 0.2524, 0.1656, 0.09967, 0.1502, 0.13, 0.1299, 0.1181, 0.1506, 0.08723, 0.1369, 0.3116, 0.146, 0.3406, 0.1235, 0.352, 0.1111, 0.3207, 0.1859, 0.07057, 0.1656, 0.09967, 0.1506, 0.08723, 0.1765, 0.05991, 0.131, 0.2823, 0.1369, 0.3116, 0.1111, 0.3207, 0.1029, 0.2879, 0.2111, 0.04382, 0.1859, 0.07057, 0.1765, 0.05991, 0.207, 0.03749, 0.1282, 0.2524, 0.131, 0.2823, 0.1029, 0.2879, 0.09902, 0.2542, 0.1285, 0.2222, 0.1282, 0.2524, 0.09902, 0.2542, 0.09952, 0.2198, 0.1941, 0.4228, 0.218, 0.4477, 0.2141, 0.4537, 0.1856, 0.4329, 0.1321, 0.1916, 0.1285, 0.2222, 0.09952, 0.2198, 0.1047, 0.1853, 0.1743, 0.3964, 0.1941, 0.4228, 0.1856, 0.4329, 0.1608, 0.4087, 0.1392, 0.1608, 0.1321, 0.1916, 0.1047, 0.1853, 0.1147, 0.1511, 0.1584, 0.3689, 0.1743, 0.3964, 0.1608, 0.4087, 0.1401, 0.3816, 0.1502, 0.13, 0.1392, 0.1608, 0.1147, 0.1511, 0.1299, 0.1181, 0.146, 0.3406, 0.1584, 0.3689, 0.1401, 0.3816, 0.1235, 0.352, 0.1856, 0.4329, 0.2141, 0.4537, 0.2112, 0.4605, 0.1784, 0.4452, 0.1047, 0.1853, 0.09952, 0.2198, 0.06605, 0.2163, 0.07344, 0.1762, 0.1608, 0.4087, 0.1856, 0.4329, 0.1784, 0.4452, 0.1482, 0.4244, 0.1147, 0.1511, 0.1047, 0.1853, 0.07344, 0.1762, 0.08764, 0.1376, 0.1401, 0.3816, 0.1608, 0.4087, 0.1482, 0.4244, 0.1216, 0.3983, 0.1299, 0.1181, 0.1147, 0.1511, 0.08764, 0.1376, 0.1086, 0.1019, 0.1235, 0.352, 0.1401, 0.3816, 0.1216, 0.3983, 0.09941, 0.3676, 0.1506, 0.08723, 0.1299, 0.1181, 0.1086, 0.1019, 0.136, 0.07105, 0.1111, 0.3207, 0.1235, 0.352, 0.09941, 0.3676, 0.08233, 0.3331, 0.1765, 0.05991, 0.1506, 0.08723, 0.136, 0.07105, 0.1684, 0.0468, 0.1029, 0.2879, 0.1111, 0.3207, 0.08233, 0.3331, 0.07082, 0.2958, 0.207, 0.03749, 0.1765, 0.05991, 0.1684, 0.0468, 0.204, 0.03018, 0.09902, 0.2542, 0.1029, 0.2879, 0.07082, 0.2958, 0.06528, 0.2565, 0.09952, 0.2198, 0.09902, 0.2542, 0.06528, 0.2565, 0.06605, 0.2163, 0.08233, 0.3331, 0.09941, 0.3676, 0.07351, 0.3888, 0.04967, 0.3506, 0.1684, 0.0468, 0.136, 0.07105, 0.1224, 0.0503, 0.1622, 0.03112, 0.07082, 0.2958, 0.08233, 0.3331, 0.04967, 0.3506, 0.03312, 0.307, 0.204, 0.03018, 0.1684, 0.0468, 0.1622, 0.03112, 0.2023, 0.02205, 0.06528, 0.2565, 0.07082, 0.2958, 0.03312, 0.307, 0.02501, 0.2598, 0.06605, 0.2163, 0.06528, 0.2565, 0.02501, 0.2598, 0.02615, 0.2111, 0.1784, 0.4452, 0.2112, 0.4605, 0.2095, 0.468, 0.173, 0.4595, 0.07344, 0.1762, 0.06605, 0.2163, 0.02615, 0.2111, 0.03698, 0.163, 0.1482, 0.4244, 0.1784, 0.4452, 0.173, 0.4595, 0.137, 0.4438, 0.08764, 0.1376, 0.07344, 0.1762, 0.03698, 0.163, 0.05737, 0.1184, 0.1216, 0.3983, 0.1482, 0.4244, 0.137, 0.4438, 0.1032, 0.4202, 0.1086, 0.1019, 0.08764, 0.1376, 0.05737, 0.1184, 0.08649, 0.07994, 0.09941, 0.3676, 0.1216, 0.3983, 0.1032, 0.4202, 0.07351, 0.3888, 0.136, 0.07105, 0.1086, 0.1019, 0.08649, 0.07994, 0.1224, 0.0503, 0.928, 0.1396, 0.9456, 0.1823, 0.9066, 0.1937, 0.8943, 0.1572, 0.8556, 0.4353, 0.8147, 0.4545, 0.808, 0.4392, 0.8413, 0.4151, 0.9029, 0.1023, 0.928, 0.1396, 0.8943, 0.1572, 0.8762, 0.1235, 0.8924, 0.4058, 0.8556, 0.4353, 0.8413, 0.4151, 0.8693, 0.3845, 0.8718, 0.07179, 0.9029, 0.1023, 0.8762, 0.1235, 0.8529, 0.09351, 0.9222, 0.3678, 0.8924, 0.4058, 0.8693, 0.3845, 0.8907, 0.3493, 0.8364, 0.04888, 0.8718, 0.07179, 0.8529, 0.09351, 0.8251, 0.06813, 0.9429, 0.3237, 0.9222, 0.3678, 0.8907, 0.3493, 0.905, 0.3112, 0.7989, 0.03381, 0.8364, 0.04888, 0.8251, 0.06813, 0.7935, 0.04798, 0.9537, 0.2765, 0.9429, 0.3237, 0.905, 0.3112, 0.9123, 0.2718, 0.761, 0.02584, 0.7989, 0.03381, 0.7935, 0.04798, 0.7593, 0.03326, 0.9544, 0.2286, 0.9537, 0.2765, 0.9123, 0.2718, 0.9127, 0.2322, 0.9456, 0.1823, 0.9544, 0.2286, 0.9127, 0.2322, 0.9066, 0.1937, 0.8147, 0.4545, 0.7733, 0.4639, 0.7714, 0.456, 0.808, 0.4392, 0.7935, 0.04798, 0.8251, 0.06813, 0.8121, 0.08366, 0.7861, 0.06012, 0.9123, 0.2718, 0.905, 0.3112, 0.8726, 0.3026, 0.8776, 0.2687, 0.7593, 0.03326, 0.7935, 0.04798, 0.7861, 0.06012, 0.7564, 0.04, 0.9127, 0.2322, 0.9123, 0.2718, 0.8776, 0.2687, 0.8777, 0.2349, 0.9066, 0.1937, 0.9127, 0.2322, 0.8777, 0.2349, 0.8734, 0.2018, 0.808, 0.4392, 0.7714, 0.456, 0.7682, 0.4488, 0.7995, 0.4265, 0.8943, 0.1572, 0.9066, 0.1937, 0.8734, 0.2018, 0.8645, 0.1697, 0.8413, 0.4151, 0.808, 0.4392, 0.7995, 0.4265, 0.8261, 0.3994, 0.8762, 0.1235, 0.8943, 0.1572, 0.8645, 0.1697, 0.8514, 0.139, 0.8693, 0.3845, 0.8413, 0.4151, 0.8261, 0.3994, 0.8471, 0.3689, 0.8529, 0.09351, 0.8762, 0.1235, 0.8514, 0.139, 0.8339, 0.1102, 0.8907, 0.3493, 0.8693, 0.3845, 0.8471, 0.3689, 0.8626, 0.3363, 0.8251, 0.06813, 0.8529, 0.09351, 0.8339, 0.1102, 0.8121, 0.08366, 0.905, 0.3112, 0.8907, 0.3493, 0.8626, 0.3363, 0.8726, 0.3026, 0.8261, 0.3994, 0.7995, 0.4265, 0.7897, 0.4162, 0.8104, 0.3874, 0.8514, 0.139, 0.8645, 0.1697, 0.8378, 0.1789, 0.8282, 0.1506, 0.8471, 0.3689, 0.8261, 0.3994, 0.8104, 0.3874, 0.826, 0.3574, 0.8339, 0.1102, 0.8514, 0.139, 0.8282, 0.1506, 0.815, 0.1229, 0.8626, 0.3363, 0.8471, 0.3689, 0.826, 0.3574, 0.8371, 0.3271, 0.8121, 0.08366, 0.8339, 0.1102, 0.815, 0.1229, 0.7982, 0.09597, 0.8726, 0.3026, 0.8626, 0.3363, 0.8371, 0.3271, 0.8441, 0.2967, 0.7861, 0.06012, 0.8121, 0.08366, 0.7982, 0.09597, 0.7774, 0.07019, 0.8776, 0.2687, 0.8726, 0.3026, 0.8441, 0.2967, 0.8475, 0.2667, 0.7564, 0.04, 0.7861, 0.06012, 0.7774, 0.07019, 0.7524, 0.04588, 0.8777, 0.2349, 0.8776, 0.2687, 0.8475, 0.2667, 0.8475, 0.237, 0.8734, 0.2018, 0.8777, 0.2349, 0.8475, 0.237, 0.8443, 0.2077, 0.7995, 0.4265, 0.7682, 0.4488, 0.764, 0.4427, 0.7897, 0.4162, 0.8645, 0.1697, 0.8734, 0.2018, 0.8443, 0.2077, 0.8378, 0.1789, 0.8475, 0.2667, 0.8441, 0.2967, 0.8184, 0.2927, 0.8207, 0.2654, 0.7524, 0.04588, 0.7774, 0.07019, 0.7677, 0.07828, 0.7475, 0.0508, 0.8475, 0.237, 0.8475, 0.2667, 0.8207, 0.2654, 0.8205, 0.2386, 0.8443, 0.2077, 0.8475, 0.237, 0.8205, 0.2386, 0.8181, 0.212, 0.7897, 0.4162, 0.764, 0.4427, 0.7589, 0.4376, 0.7792, 0.4081, 0.8378, 0.1789, 0.8443, 0.2077, 0.8181, 0.212, 0.8134, 0.1856, 0.8104, 0.3874, 0.7897, 0.4162, 0.7792, 0.4081, 0.7946, 0.3784, 0.8282, 0.1506, 0.8378, 0.1789, 0.8134, 0.1856, 0.8063, 0.1591, 0.826, 0.3574, 0.8104, 0.3874, 0.7946, 0.3784, 0.8059, 0.3492, 0.815, 0.1229, 0.8282, 0.1506, 0.8063, 0.1591, 0.7966, 0.1324, 0.8371, 0.3271, 0.826, 0.3574, 0.8059, 0.3492, 0.8136, 0.3206, 0.7982, 0.09597, 0.815, 0.1229, 0.7966, 0.1324, 0.7838, 0.1055, 0.8441, 0.2967, 0.8371, 0.3271, 0.8136, 0.3206, 0.8184, 0.2927, 0.7774, 0.07019, 0.7982, 0.09597, 0.7838, 0.1055, 0.7677, 0.07828, 0.8063, 0.1591, 0.8134, 0.1856, 0.7905, 0.1905, 0.7855, 0.1653, 0.8059, 0.3492, 0.7946, 0.3784, 0.7789, 0.372, 0.7866, 0.3434, 0.7966, 0.1324, 0.8063, 0.1591, 0.7855, 0.1653, 0.7785, 0.1395, 0.8136, 0.3206, 0.8059, 0.3492, 0.7866, 0.3434, 0.7917, 0.3162, 0.7838, 0.1055, 0.7966, 0.1324, 0.7785, 0.1395, 0.7692, 0.1126, 0.8184, 0.2927, 0.8136, 0.3206, 0.7917, 0.3162, 0.7948, 0.2901, 0.7677, 0.07828, 0.7838, 0.1055, 0.7692, 0.1126, 0.7573, 0.08448, 0.8207, 0.2654, 0.8184, 0.2927, 0.7948, 0.2901, 0.7961, 0.2648, 0.7475, 0.0508, 0.7677, 0.07828, 0.7573, 0.08448, 0.7421, 0.05468, 0.8205, 0.2386, 0.8207, 0.2654, 0.7961, 0.2648, 0.7958, 0.2399, 0.8181, 0.212, 0.8205, 0.2386, 0.7958, 0.2399, 0.794, 0.2153, 0.7792, 0.4081, 0.7589, 0.4376, 0.7531, 0.4336, 0.768, 0.4021, 0.8134, 0.1856, 0.8181, 0.212, 0.794, 0.2153, 0.7905, 0.1905, 0.7946, 0.3784, 0.7792, 0.4081, 0.768, 0.4021, 0.7789, 0.372, 0.7421, 0.05468, 0.7573, 0.08448, 0.7465, 0.0889, 0.7362, 0.05748, 0.7958, 0.2399, 0.7961, 0.2648, 0.7731, 0.2646, 0.7727, 0.241, 0.794, 0.2153, 0.7958, 0.2399, 0.7727, 0.241, 0.7713, 0.2176, 0.768, 0.4021, 0.7531, 0.4336, 0.747, 0.4308, 0.7566, 0.3979, 0.7905, 0.1905, 0.794, 0.2153, 0.7713, 0.2176, 0.7689, 0.1939, 0.7789, 0.372, 0.768, 0.4021, 0.7566, 0.3979, 0.7634, 0.3677, 0.7855, 0.1653, 0.7905, 0.1905, 0.7689, 0.1939, 0.7654, 0.1697, 0.7866, 0.3434, 0.7789, 0.372, 0.7634, 0.3677, 0.768, 0.3398, 0.7785, 0.1395, 0.7855, 0.1653, 0.7654, 0.1697, 0.7607, 0.1444, 0.7917, 0.3162, 0.7866, 0.3434, 0.768, 0.3398, 0.7709, 0.3136, 0.7692, 0.1126, 0.7785, 0.1395, 0.7607, 0.1444, 0.7545, 0.1177, 0.7948, 0.2901, 0.7917, 0.3162, 0.7709, 0.3136, 0.7726, 0.2886, 0.7573, 0.08448, 0.7692, 0.1126, 0.7545, 0.1177, 0.7465, 0.0889, 0.7961, 0.2648, 0.7948, 0.2901, 0.7726, 0.2886, 0.7731, 0.2646, 0.7607, 0.1444, 0.7654, 0.1697, 0.7458, 0.1725, 0.7431, 0.1475, 0.7709, 0.3136, 0.768, 0.3398, 0.7498, 0.3379, 0.7509, 0.3123, 0.7545, 0.1177, 0.7607, 0.1444, 0.7431, 0.1475, 0.7397, 0.1208, 0.7726, 0.2886, 0.7709, 0.3136, 0.7509, 0.3123, 0.7513, 0.2881, 0.7465, 0.0889, 0.7545, 0.1177, 0.7397, 0.1208, 0.7353, 0.09161, 0.7731, 0.2646, 0.7726, 0.2886, 0.7513, 0.2881, 0.7511, 0.2648, 0.7362, 0.05748, 0.7465, 0.0889, 0.7353, 0.09161, 0.7299, 0.05919, 0.7727, 0.241, 0.7731, 0.2646, 0.7511, 0.2648, 0.7505, 0.242, 0.7713, 0.2176, 0.7727, 0.241, 0.7505, 0.242, 0.7495, 0.2193, 0.7566, 0.3979, 0.747, 0.4308, 0.7405, 0.4291, 0.7451, 0.3956, 0.7689, 0.1939, 0.7713, 0.2176, 0.7495, 0.2193, 0.748, 0.1962, 0.7634, 0.3677, 0.7566, 0.3979, 0.7451, 0.3956, 0.748, 0.3654, 0.7654, 0.1697, 0.7689, 0.1939, 0.748, 0.1962, 0.7458, 0.1725, 0.768, 0.3398, 0.7634, 0.3677, 0.748, 0.3654, 0.7498, 0.3379, 0.7495, 0.2193, 0.7505, 0.242, 0.7288, 0.2429, 0.7281, 0.2204, 0.7451, 0.3956, 0.7405, 0.4291, 0.734, 0.4286, 0.7335, 0.395, 0.748, 0.1962, 0.7495, 0.2193, 0.7281, 0.2204, 0.7273, 0.1975, 0.748, 0.3654, 0.7451, 0.3956, 0.7335, 0.395, 0.7328, 0.365, 0.7458, 0.1725, 0.748, 0.1962, 0.7273, 0.1975, 0.7264, 0.1738, 0.7498, 0.3379, 0.748, 0.3654, 0.7328, 0.365, 0.732, 0.3377, 0.7431, 0.1475, 0.7458, 0.1725, 0.7264, 0.1738, 0.7256, 0.1489, 0.7509, 0.3123, 0.7498, 0.3379, 0.732, 0.3377, 0.7312, 0.3124, 0.7397, 0.1208, 0.7431, 0.1475, 0.7256, 0.1489, 0.7248, 0.1221, 0.7513, 0.2881, 0.7509, 0.3123, 0.7312, 0.3124, 0.7304, 0.2885, 0.7353, 0.09161, 0.7397, 0.1208, 0.7248, 0.1221, 0.7241, 0.09266, 0.7511, 0.2648, 0.7513, 0.2881, 0.7304, 0.2885, 0.7296, 0.2655, 0.7299, 0.05919, 0.7353, 0.09161, 0.7241, 0.09266, 0.7235, 0.05979, 0.7505, 0.242, 0.7511, 0.2648, 0.7296, 0.2655, 0.7288, 0.2429, 0.7312, 0.3124, 0.732, 0.3377, 0.7142, 0.3391, 0.7116, 0.3138, 0.7248, 0.1221, 0.7256, 0.1489, 0.708, 0.1487, 0.7098, 0.1216, 0.7304, 0.2885, 0.7312, 0.3124, 0.7116, 0.3138, 0.7096, 0.2898, 0.7241, 0.09266, 0.7248, 0.1221, 0.7098, 0.1216, 0.7127, 0.09205, 0.7296, 0.2655, 0.7304, 0.2885, 0.7096, 0.2898, 0.7081, 0.2666, 0.7235, 0.05979, 0.7241, 0.09266, 0.7127, 0.09205, 0.7171, 0.05928, 0.7288, 0.2429, 0.7296, 0.2655, 0.7081, 0.2666, 0.7071, 0.2438, 0.7281, 0.2204, 0.7288, 0.2429, 0.7071, 0.2438, 0.7066, 0.221, 0.7335, 0.395, 0.734, 0.4286, 0.7274, 0.4292, 0.722, 0.396, 0.7273, 0.1975, 0.7281, 0.2204, 0.7066, 0.221, 0.7066, 0.1979, 0.7328, 0.365, 0.7335, 0.395, 0.722, 0.396, 0.7176, 0.3662, 0.7264, 0.1738, 0.7273, 0.1975, 0.7066, 0.1979, 0.7069, 0.1739, 0.732, 0.3377, 0.7328, 0.365, 0.7176, 0.3662, 0.7142, 0.3391, 0.7256, 0.1489, 0.7264, 0.1738, 0.7069, 0.1739, 0.708, 0.1487, 0.7066, 0.221, 0.7071, 0.2438, 0.685, 0.2447, 0.6847, 0.2212, 0.722, 0.396, 0.7274, 0.4292, 0.721, 0.4309, 0.7106, 0.3987, 0.7066, 0.1979, 0.7066, 0.221, 0.6847, 0.2212, 0.6854, 0.1973, 0.7176, 0.3662, 0.722, 0.396, 0.7106, 0.3987, 0.7026, 0.3693, 0.7069, 0.1739, 0.7066, 0.1979, 0.6854, 0.1973, 0.6871, 0.1726, 0.7142, 0.3391, 0.7176, 0.3662, 0.7026, 0.3693, 0.6964, 0.3421, 0.708, 0.1487, 0.7069, 0.1739, 0.6871, 0.1726, 0.6901, 0.1468, 0.7116, 0.3138, 0.7142, 0.3391, 0.6964, 0.3421, 0.6918, 0.3165, 0.7098, 0.1216, 0.708, 0.1487, 0.6901, 0.1468, 0.6948, 0.1193, 0.7096, 0.2898, 0.7116, 0.3138, 0.6918, 0.3165, 0.6884, 0.292, 0.7127, 0.09205, 0.7098, 0.1216, 0.6948, 0.1193, 0.7014, 0.08976, 0.7081, 0.2666, 0.7096, 0.2898, 0.6884, 0.292, 0.6862, 0.2682, 0.7171, 0.05928, 0.7127, 0.09205, 0.7014, 0.08976, 0.7108, 0.05764, 0.7071, 0.2438, 0.7081, 0.2666, 0.6862, 0.2682, 0.685, 0.2447, 0.6948, 0.1193, 0.6901, 0.1468, 0.6719, 0.1431, 0.6796, 0.1151, 0.6884, 0.292, 0.6918, 0.3165, 0.6715, 0.3207, 0.6666, 0.2952, 0.7014, 0.08976, 0.6948, 0.1193, 0.6796, 0.1151, 0.6903, 0.08572, 0.6862, 0.2682, 0.6884, 0.292, 0.6666, 0.2952, 0.6634, 0.2703, 0.7108, 0.05764, 0.7014, 0.08976, 0.6903, 0.08572, 0.7048, 0.05489, 0.685, 0.2447, 0.6862, 0.2682, 0.6634, 0.2703, 0.6618, 0.2456, 0.6847, 0.2212, 0.685, 0.2447, 0.6618, 0.2456, 0.6618, 0.2207, 0.7106, 0.3987, 0.721, 0.4309, 0.715, 0.4337, 0.6996, 0.4032, 0.6854, 0.1973, 0.6847, 0.2212, 0.6618, 0.2207, 0.6634, 0.1956, 0.7026, 0.3693, 0.7106, 0.3987, 0.6996, 0.4032, 0.6875, 0.3744, 0.6871, 0.1726, 0.6854, 0.1973, 0.6634, 0.1956, 0.6666, 0.1698, 0.6964, 0.3421, 0.7026, 0.3693, 0.6875, 0.3744, 0.6783, 0.347, 0.6901, 0.1468, 0.6871, 0.1726, 0.6666, 0.1698, 0.6719, 0.1431, 0.6918, 0.3165, 0.6964, 0.3421, 0.6783, 0.347, 0.6715, 0.3207, 0.6996, 0.4032, 0.715, 0.4337, 0.7093, 0.4377, 0.6889, 0.4094, 0.6634, 0.1956, 0.6618, 0.2207, 0.6373, 0.2197, 0.6399, 0.1926, 0.6875, 0.3744, 0.6996, 0.4032, 0.6889, 0.4094, 0.6726, 0.3815, 0.6666, 0.1698, 0.6634, 0.1956, 0.6399, 0.1926, 0.6451, 0.1653, 0.6783, 0.347, 0.6875, 0.3744, 0.6726, 0.3815, 0.6599, 0.354, 0.6719, 0.1431, 0.6666, 0.1698, 0.6451, 0.1653, 0.653, 0.1373, 0.6715, 0.3207, 0.6783, 0.347, 0.6599, 0.354, 0.6504, 0.3268, 0.6796, 0.1151, 0.6719, 0.1431, 0.653, 0.1373, 0.6642, 0.1087, 0.6666, 0.2952, 0.6715, 0.3207, 0.6504, 0.3268, 0.6436, 0.2999, 0.6903, 0.08572, 0.6796, 0.1151, 0.6642, 0.1087, 0.6794, 0.07982, 0.6634, 0.2703, 0.6666, 0.2952, 0.6436, 0.2999, 0.639, 0.2732, 0.7048, 0.05489, 0.6903, 0.08572, 0.6794, 0.07982, 0.6992, 0.05103, 0.6618, 0.2456, 0.6634, 0.2703, 0.639, 0.2732, 0.6371, 0.2465, 0.6618, 0.2207, 0.6618, 0.2456, 0.6371, 0.2465, 0.6373, 0.2197, 0.6436, 0.2999, 0.6504, 0.3268, 0.628, 0.3351, 0.6188, 0.3062, 0.6794, 0.07982, 0.6642, 0.1087, 0.6489, 0.09985, 0.6691, 0.07192, 0.639, 0.2732, 0.6436, 0.2999, 0.6188, 0.3062, 0.6126, 0.277, 0.6992, 0.05103, 0.6794, 0.07982, 0.6691, 0.07192, 0.6943, 0.04609, 0.6371, 0.2465, 0.639, 0.2732, 0.6126, 0.277, 0.6101, 0.2476, 0.6373, 0.2197, 0.6371, 0.2465, 0.6101, 0.2476, 0.6108, 0.218, 0.6889, 0.4094, 0.7093, 0.4377, 0.7044, 0.4427, 0.6789, 0.4176, 0.6399, 0.1926, 0.6373, 0.2197, 0.6108, 0.218, 0.6148, 0.1883, 0.6726, 0.3815, 0.6889, 0.4094, 0.6789, 0.4176, 0.6579, 0.3911, 0.6451, 0.1653, 0.6399, 0.1926, 0.6148, 0.1883, 0.6219, 0.1584, 0.6599, 0.354, 0.6726, 0.3815, 0.6579, 0.3911, 0.641, 0.3635, 0.653, 0.1373, 0.6451, 0.1653, 0.6219, 0.1584, 0.6333, 0.1289, 0.6504, 0.3268, 0.6599, 0.354, 0.641, 0.3635, 0.628, 0.3351, 0.6642, 0.1087, 0.653, 0.1373, 0.6333, 0.1289, 0.6489, 0.09985, 0.6148, 0.1883, 0.6108, 0.218, 0.5809, 0.2152, 0.5868, 0.1817, 0.6579, 0.3911, 0.6789, 0.4176, 0.6699, 0.4279, 0.6435, 0.4035, 0.6219, 0.1584, 0.6148, 0.1883, 0.5868, 0.1817, 0.5972, 0.1489, 0.641, 0.3635, 0.6579, 0.3911, 0.6435, 0.4035, 0.6215, 0.3762, 0.6333, 0.1289, 0.6219, 0.1584, 0.5972, 0.1489, 0.6129, 0.1174, 0.628, 0.3351, 0.641, 0.3635, 0.6215, 0.3762, 0.6042, 0.3464, 0.6489, 0.09985, 0.6333, 0.1289, 0.6129, 0.1174, 0.6337, 0.08804, 0.6188, 0.3062, 0.628, 0.3351, 0.6042, 0.3464, 0.5915, 0.3148, 0.6691, 0.07192, 0.6489, 0.09985, 0.6337, 0.08804, 0.6597, 0.06185, 0.6126, 0.277, 0.6188, 0.3062, 0.5915, 0.3148, 0.5832, 0.2821, 0.6943, 0.04609, 0.6691, 0.07192, 0.6597, 0.06185, 0.6901, 0.04011, 0.6101, 0.2476, 0.6126, 0.277, 0.5832, 0.2821, 0.5798, 0.2488, 0.6108, 0.218, 0.6101, 0.2476, 0.5798, 0.2488, 0.5809, 0.2152, 0.6789, 0.4176, 0.7044, 0.4427, 0.7003, 0.4487, 0.6699, 0.4279, 0.6597, 0.06185, 0.6337, 0.08804, 0.6191, 0.07273, 0.6514, 0.04946, 0.5832, 0.2821, 0.5915, 0.3148, 0.5608, 0.3266, 0.5496, 0.2891, 0.6901, 0.04011, 0.6597, 0.06185, 0.6514, 0.04946, 0.6869, 0.03318, 0.5798, 0.2488, 0.5832, 0.2821, 0.5496, 0.2891, 0.5448, 0.2504, 0.5809, 0.2152, 0.5798, 0.2488, 0.5448, 0.2504, 0.5464, 0.211, 0.6699, 0.4279, 0.7003, 0.4487, 0.6972, 0.4556, 0.6623, 0.4403, 0.5868, 0.1817, 0.5809, 0.2152, 0.5464, 0.211, 0.555, 0.1721, 0.6435, 0.4035, 0.6699, 0.4279, 0.6623, 0.4403, 0.6301, 0.4193, 0.5972, 0.1489, 0.5868, 0.1817, 0.555, 0.1721, 0.5702, 0.1355, 0.6215, 0.3762, 0.6435, 0.4035, 0.6301, 0.4193, 0.6018, 0.3929, 0.6129, 0.1174, 0.5972, 0.1489, 0.5702, 0.1355, 0.5917, 0.1019, 0.6042, 0.3464, 0.6215, 0.3762, 0.6018, 0.3929, 0.5783, 0.3617, 0.6337, 0.08804, 0.6129, 0.1174, 0.5917, 0.1019, 0.6191, 0.07273, 0.5915, 0.3148, 0.6042, 0.3464, 0.5783, 0.3617, 0.5608, 0.3266, 0.5702, 0.1355, 0.555, 0.1721, 0.5174, 0.1578, 0.5408, 0.1165, 0.6018, 0.3929, 0.6301, 0.4193, 0.6182, 0.439, 0.582, 0.415, 0.5917, 0.1019, 0.5702, 0.1355, 0.5408, 0.1165, 0.5699, 0.0811, 0.5783, 0.3617, 0.6018, 0.3929, 0.582, 0.415, 0.5503, 0.383, 0.6191, 0.07273, 0.5917, 0.1019, 0.5699, 0.0811, 0.6055, 0.05319, 0.5608, 0.3266, 0.5783, 0.3617, 0.5503, 0.383, 0.5249, 0.3434, 0.6514, 0.04946, 0.6191, 0.07273, 0.6055, 0.05319, 0.645, 0.03466, 0.5496, 0.2891, 0.5608, 0.3266, 0.5249, 0.3434, 0.5105, 0.2985, 0.6869, 0.03318, 0.6514, 0.04946, 0.645, 0.03466, 0.6851, 0.02547, 0.5448, 0.2504, 0.5496, 0.2891, 0.5105, 0.2985, 0.5033, 0.2525, 0.5464, 0.211, 0.5448, 0.2504, 0.5033, 0.2525, 0.5053, 0.2049, 0.6623, 0.4403, 0.6972, 0.4556, 0.6954, 0.4632, 0.6566, 0.4548, 0.555, 0.1721, 0.5464, 0.211, 0.5053, 0.2049, 0.5174, 0.1578, 0.6301, 0.4193, 0.6623, 0.4403, 0.6566, 0.4548, 0.6182, 0.439, 0.2777, 0.02381, 0.3153, 0.03296, 0.3096, 0.04772, 0.2759, 0.03156, 0.4601, 0.2417, 0.4572, 0.2906, 0.4174, 0.2831, 0.4198, 0.2432, 0.4536, 0.1943, 0.4601, 0.2417, 0.4198, 0.2432, 0.4156, 0.2037, 0.3211, 0.4602, 0.2825, 0.4691, 0.2808, 0.4613, 0.3151, 0.4451, 0.4389, 0.1503, 0.4536, 0.1943, 0.4156, 0.2037, 0.4056, 0.1658, 0.3593, 0.4419, 0.3211, 0.4602, 0.3151, 0.4451, 0.3464, 0.4219, 0.4176, 0.1089, 0.4389, 0.1503, 0.4056, 0.1658, 0.3895, 0.1298, 0.3939, 0.4139, 0.3593, 0.4419, 0.3464, 0.4219, 0.373, 0.3926, 0.3872, 0.07499, 0.4176, 0.1089, 0.3895, 0.1298, 0.3676, 0.09727, 0.4223, 0.3779, 0.3939, 0.4139, 0.373, 0.3926, 0.3939, 0.3587, 0.3524, 0.0497, 0.3872, 0.07499, 0.3676, 0.09727, 0.3405, 0.06968, 0.4429, 0.3364, 0.4223, 0.3779, 0.3939, 0.3587, 0.4088, 0.3219, 0.3153, 0.03296, 0.3524, 0.0497, 0.3405, 0.06968, 0.3096, 0.04772, 0.4572, 0.2906, 0.4429, 0.3364, 0.4088, 0.3219, 0.4174, 0.2831, 0.373, 0.3926, 0.3464, 0.4219, 0.3325, 0.4062, 0.3527, 0.3766, 0.3676, 0.09727, 0.3895, 0.1298, 0.3642, 0.1448, 0.348, 0.114, 0.3939, 0.3587, 0.373, 0.3926, 0.3527, 0.3766, 0.3681, 0.3449, 0.3405, 0.06968, 0.3676, 0.09727, 0.348, 0.114, 0.3272, 0.08559, 0.4088, 0.3219, 0.3939, 0.3587, 0.3681, 0.3449, 0.3787, 0.3119, 0.3096, 0.04772, 0.3405, 0.06968, 0.3272, 0.08559, 0.302, 0.06027, 0.4174, 0.2831, 0.4088, 0.3219, 0.3787, 0.3119, 0.3845, 0.2782, 0.2759, 0.03156, 0.3096, 0.04772, 0.302, 0.06027, 0.2729, 0.03856, 0.4198, 0.2432, 0.4174, 0.2831, 0.3845, 0.2782, 0.3861, 0.2441, 0.4156, 0.2037, 0.4198, 0.2432, 0.3861, 0.2441, 0.3832, 0.2103, 0.3151, 0.4451, 0.2808, 0.4613, 0.2778, 0.4542, 0.3073, 0.4325, 0.4056, 0.1658, 0.4156, 0.2037, 0.3832, 0.2103, 0.3761, 0.1771, 0.3464, 0.4219, 0.3151, 0.4451, 0.3073, 0.4325, 0.3325, 0.4062, 0.3895, 0.1298, 0.4056, 0.1658, 0.3761, 0.1771, 0.3642, 0.1448, 0.3861, 0.2441, 0.3845, 0.2782, 0.3559, 0.2749, 0.3569, 0.2449, 0.3832, 0.2103, 0.3861, 0.2441, 0.3569, 0.2449, 0.3549, 0.215, 0.3073, 0.4325, 0.2778, 0.4542, 0.2739, 0.4481, 0.2983, 0.4222, 0.3761, 0.1771, 0.3832, 0.2103, 0.3549, 0.215, 0.3497, 0.1853, 0.3325, 0.4062, 0.3073, 0.4325, 0.2983, 0.4222, 0.318, 0.3941, 0.3642, 0.1448, 0.3761, 0.1771, 0.3497, 0.1853, 0.341, 0.1557, 0.3527, 0.3766, 0.3325, 0.4062, 0.318, 0.3941, 0.3332, 0.3648, 0.348, 0.114, 0.3642, 0.1448, 0.341, 0.1557, 0.329, 0.1266, 0.3681, 0.3449, 0.3527, 0.3766, 0.3332, 0.3648, 0.3444, 0.3349, 0.3272, 0.08559, 0.348, 0.114, 0.329, 0.1266, 0.3131, 0.09805, 0.3787, 0.3119, 0.3681, 0.3449, 0.3444, 0.3349, 0.352, 0.3049, 0.302, 0.06027, 0.3272, 0.08559, 0.3131, 0.09805, 0.2931, 0.07061, 0.3845, 0.2782, 0.3787, 0.3119, 0.352, 0.3049, 0.3559, 0.2749, 0.2729, 0.03856, 0.302, 0.06027, 0.2931, 0.07061, 0.2688, 0.04464, 0.329, 0.1266, 0.341, 0.1557, 0.3194, 0.1638, 0.3106, 0.1359, 0.3444, 0.3349, 0.3332, 0.3648, 0.3145, 0.3561, 0.3224, 0.3278, 0.3131, 0.09805, 0.329, 0.1266, 0.3106, 0.1359, 0.2987, 0.1076, 0.352, 0.3049, 0.3444, 0.3349, 0.3224, 0.3278, 0.3277, 0.3001, 0.2931, 0.07061, 0.3131, 0.09805, 0.2987, 0.1076, 0.2833, 0.07883, 0.3559, 0.2749, 0.352, 0.3049, 0.3277, 0.3001, 0.3303, 0.2726, 0.2688, 0.04464, 0.2931, 0.07061, 0.2833, 0.07883, 0.2639, 0.04968, 0.3569, 0.2449, 0.3559, 0.2749, 0.3303, 0.2726, 0.331, 0.2455, 0.3549, 0.215, 0.3569, 0.2449, 0.331, 0.2455, 0.3295, 0.2185, 0.2983, 0.4222, 0.2739, 0.4481, 0.2691, 0.443, 0.2884, 0.414, 0.3497, 0.1853, 0.3549, 0.215, 0.3295, 0.2185, 0.3257, 0.1912, 0.318, 0.3941, 0.2983, 0.4222, 0.2884, 0.414, 0.3034, 0.3849, 0.341, 0.1557, 0.3497, 0.1853, 0.3257, 0.1912, 0.3194, 0.1638, 0.3332, 0.3648, 0.318, 0.3941, 0.3034, 0.3849, 0.3145, 0.3561, 0.3295, 0.2185, 0.331, 0.2455, 0.3072, 0.2461, 0.3061, 0.221, 0.2884, 0.414, 0.2691, 0.443, 0.2638, 0.439, 0.2781, 0.4079, 0.3257, 0.1912, 0.3295, 0.2185, 0.3061, 0.221, 0.3034, 0.1955, 0.3034, 0.3849, 0.2884, 0.414, 0.2781, 0.4079, 0.2887, 0.3782, 0.3194, 0.1638, 0.3257, 0.1912, 0.3034, 0.1955, 0.2989, 0.1696, 0.3145, 0.3561, 0.3034, 0.3849, 0.2887, 0.3782, 0.2964, 0.35, 0.3106, 0.1359, 0.3194, 0.1638, 0.2989, 0.1696, 0.2927, 0.1427, 0.3224, 0.3278, 0.3145, 0.3561, 0.2964, 0.35, 0.3018, 0.3229, 0.2987, 0.1076, 0.3106, 0.1359, 0.2927, 0.1427, 0.2842, 0.1147, 0.3277, 0.3001, 0.3224, 0.3278, 0.3018, 0.3229, 0.3052, 0.2968, 0.2833, 0.07883, 0.2987, 0.1076, 0.2842, 0.1147, 0.273, 0.08507, 0.3303, 0.2726, 0.3277, 0.3001, 0.3052, 0.2968, 0.307, 0.2713, 0.2639, 0.04968, 0.2833, 0.07883, 0.273, 0.08507, 0.2584, 0.05363, 0.331, 0.2455, 0.3303, 0.2726, 0.307, 0.2713, 0.3072, 0.2461, 0.3018, 0.3229, 0.2964, 0.35, 0.2788, 0.346, 0.282, 0.3198, 0.2842, 0.1147, 0.2927, 0.1427, 0.2752, 0.1474, 0.2696, 0.1195, 0.3052, 0.2968, 0.3018, 0.3229, 0.282, 0.3198, 0.284, 0.2948, 0.273, 0.08507, 0.2842, 0.1147, 0.2696, 0.1195, 0.2622, 0.08946, 0.307, 0.2713, 0.3052, 0.2968, 0.284, 0.2948, 0.285, 0.2706, 0.2584, 0.05363, 0.273, 0.08507, 0.2622, 0.08946, 0.2525, 0.05645, 0.3072, 0.2461, 0.307, 0.2713, 0.285, 0.2706, 0.285, 0.2467, 0.3061, 0.221, 0.3072, 0.2461, 0.285, 0.2467, 0.2841, 0.2228, 0.2781, 0.4079, 0.2638, 0.439, 0.258, 0.4362, 0.2674, 0.4037, 0.3034, 0.1955, 0.3061, 0.221, 0.2841, 0.2228, 0.2823, 0.1985, 0.2887, 0.3782, 0.2781, 0.4079, 0.2674, 0.4037, 0.2741, 0.3738, 0.2989, 0.1696, 0.3034, 0.1955, 0.2823, 0.1985, 0.2793, 0.1736, 0.2964, 0.35, 0.2887, 0.3782, 0.2741, 0.3738, 0.2788, 0.346, 0.2927, 0.1427, 0.2989, 0.1696, 0.2793, 0.1736, 0.2752, 0.1474, 0.2841, 0.2228, 0.285, 0.2467, 0.2636, 0.2472, 0.263, 0.2241, 0.2674, 0.4037, 0.258, 0.4362, 0.252, 0.4344, 0.2566, 0.4012, 0.2823, 0.1985, 0.2841, 0.2228, 0.263, 0.2241, 0.2619, 0.2004, 0.2741, 0.3738, 0.2674, 0.4037, 0.2566, 0.4012, 0.2596, 0.3713, 0.2793, 0.1736, 0.2823, 0.1985, 0.2619, 0.2004, 0.2601, 0.1761, 0.2788, 0.346, 0.2741, 0.3738, 0.2596, 0.3713, 0.2617, 0.3438, 0.2752, 0.1474, 0.2793, 0.1736, 0.2601, 0.1761, 0.2579, 0.1502, 0.282, 0.3198, 0.2788, 0.346, 0.2617, 0.3438, 0.263, 0.3183, 0.2696, 0.1195, 0.2752, 0.1474, 0.2579, 0.1502, 0.255, 0.1225, 0.284, 0.2948, 0.282, 0.3198, 0.263, 0.3183, 0.2637, 0.294, 0.2622, 0.08946, 0.2696, 0.1195, 0.255, 0.1225, 0.2512, 0.09207, 0.285, 0.2706, 0.284, 0.2948, 0.2637, 0.294, 0.2638, 0.2704, 0.2525, 0.05645, 0.2622, 0.08946, 0.2512, 0.09207, 0.2463, 0.05812, 0.285, 0.2467, 0.285, 0.2706, 0.2638, 0.2704, 0.2636, 0.2472, 0.2458, 0.4339, 0.2456, 0.4713, 0.2397, 0.4345, 0.2405, 0.02006, 0.24, 0.05863, 0.2336, 0.05799, 0.2397, 0.4345, 0.2456, 0.4713, 0.2337, 0.4361, 0.2405, 0.02006, 0.2336, 0.05799, 0.2274, 0.05618, 0.2337, 0.4361, 0.2456, 0.4713, 0.2279, 0.4389, 0.2405, 0.02006, 0.2274, 0.05618, 0.2215, 0.0532, 0.2279, 0.4389, 0.2456, 0.4713, 0.2227, 0.4428, 0.2405, 0.02006, 0.2215, 0.0532, 0.216, 0.04908, 0.2405, 0.02006, 0.216, 0.04908, 0.2111, 0.04382, 0.2227, 0.4428, 0.2456, 0.4713, 0.218, 0.4477, 0.218, 0.4477, 0.2456, 0.4713, 0.2141, 0.4537, 0.2405, 0.02006, 0.2111, 0.04382, 0.207, 0.03749, 0.2141, 0.4537, 0.2456, 0.4713, 0.2112, 0.4605, 0.2405, 0.02006, 0.207, 0.03749, 0.204, 0.03018, 0.2112, 0.4605, 0.2456, 0.4713, 0.2095, 0.468, 0.2405, 0.02006, 0.204, 0.03018, 0.2023, 0.02205, 0.7733, 0.4639, 0.7339, 0.4664, 0.7714, 0.456, 0.7235, 0.02295, 0.761, 0.02584, 0.7593, 0.03326, 0.7714, 0.456, 0.7339, 0.4664, 0.7682, 0.4488, 0.7235, 0.02295, 0.7593, 0.03326, 0.7564, 0.04, 0.7682, 0.4488, 0.7339, 0.4664, 0.764, 0.4427, 0.7235, 0.02295, 0.7564, 0.04, 0.7524, 0.04588, 0.764, 0.4427, 0.7339, 0.4664, 0.7589, 0.4376, 0.7235, 0.02295, 0.7524, 0.04588, 0.7475, 0.0508, 0.7589, 0.4376, 0.7339, 0.4664, 0.7531, 0.4336, 0.7235, 0.02295, 0.7475, 0.0508, 0.7421, 0.05468, 0.7531, 0.4336, 0.7339, 0.4664, 0.747, 0.4308, 0.7235, 0.02295, 0.7421, 0.05468, 0.7362, 0.05748, 0.747, 0.4308, 0.7339, 0.4664, 0.7405, 0.4291, 0.7235, 0.02295, 0.7362, 0.05748, 0.7299, 0.05919, 0.7405, 0.4291, 0.7339, 0.4664, 0.734, 0.4286, 0.7235, 0.02295, 0.7299, 0.05919, 0.7235, 0.05979, 0.734, 0.4286, 0.7339, 0.4664, 0.7274, 0.4292, 0.7235, 0.02295, 0.7235, 0.05979, 0.7171, 0.05928, 0.7274, 0.4292, 0.7339, 0.4664, 0.721, 0.4309, 0.7235, 0.02295, 0.7171, 0.05928, 0.7108, 0.05764, 0.721, 0.4309, 0.7339, 0.4664, 0.715, 0.4337, 0.7235, 0.02295, 0.7108, 0.05764, 0.7048, 0.05489, 0.715, 0.4337, 0.7339, 0.4664, 0.7093, 0.4377, 0.7235, 0.02295, 0.7048, 0.05489, 0.6992, 0.05103, 0.7093, 0.4377, 0.7339, 0.4664, 0.7044, 0.4427, 0.7235, 0.02295, 0.6992, 0.05103, 0.6943, 0.04609, 0.7044, 0.4427, 0.7339, 0.4664, 0.7003, 0.4487, 0.7235, 0.02295, 0.6943, 0.04609, 0.6901, 0.04011, 0.7003, 0.4487, 0.7339, 0.4664, 0.6972, 0.4556, 0.7235, 0.02295, 0.6901, 0.04011, 0.6869, 0.03318, 0.6972, 0.4556, 0.7339, 0.4664, 0.6954, 0.4632, 0.7235, 0.02295, 0.6869, 0.03318, 0.6851, 0.02547, 0.2825, 0.4691, 0.2456, 0.4713, 0.2808, 0.4613, 0.2405, 0.02006, 0.2777, 0.02381, 0.2759, 0.03156, 0.2808, 0.4613, 0.2456, 0.4713, 0.2778, 0.4542, 0.2405, 0.02006, 0.2759, 0.03156, 0.2729, 0.03856, 0.2778, 0.4542, 0.2456, 0.4713, 0.2739, 0.4481, 0.2405, 0.02006, 0.2729, 0.03856, 0.2688, 0.04464, 0.2739, 0.4481, 0.2456, 0.4713, 0.2691, 0.443, 0.2405, 0.02006, 0.2688, 0.04464, 0.2639, 0.04968, 0.2691, 0.443, 0.2456, 0.4713, 0.2638, 0.439, 0.2405, 0.02006, 0.2639, 0.04968, 0.2584, 0.05363, 0.2638, 0.439, 0.2456, 0.4713, 0.258, 0.4362, 0.2405, 0.02006, 0.2584, 0.05363, 0.2525, 0.05645, 0.258, 0.4362, 0.2456, 0.4713, 0.252, 0.4344, 0.2405, 0.02006, 0.2525, 0.05645, 0.2463, 0.05812, 0.255, 0.1225, 0.2579, 0.1502, 0.2408, 0.1514, 0.2403, 0.1236, 0.2637, 0.294, 0.263, 0.3183, 0.2442, 0.318, 0.2437, 0.294, 0.2512, 0.09207, 0.255, 0.1225, 0.2403, 0.1236, 0.24, 0.09296, 0.2638, 0.2704, 0.2637, 0.294, 0.2437, 0.294, 0.2431, 0.2707, 0.2463, 0.05812, 0.2512, 0.09207, 0.24, 0.09296, 0.24, 0.05863, 0.2636, 0.2472, 0.2638, 0.2704, 0.2431, 0.2707, 0.2427, 0.2478, 0.252, 0.4344, 0.2456, 0.4713, 0.2458, 0.4339, 0.2405, 0.02006, 0.2463, 0.05812, 0.24, 0.05863, 0.263, 0.2241, 0.2636, 0.2472, 0.2427, 0.2478, 0.2422, 0.2249, 0.2566, 0.4012, 0.252, 0.4344, 0.2458, 0.4339, 0.2456, 0.4006, 0.2619, 0.2004, 0.263, 0.2241, 0.2422, 0.2249, 0.2417, 0.2014, 0.2596, 0.3713, 0.2566, 0.4012, 0.2456, 0.4006, 0.2452, 0.3707, 0.2601, 0.1761, 0.2619, 0.2004, 0.2417, 0.2014, 0.2412, 0.1771, 0.2617, 0.3438, 0.2596, 0.3713, 0.2452, 0.3707, 0.2447, 0.3434, 0.2579, 0.1502, 0.2601, 0.1761, 0.2412, 0.1771, 0.2408, 0.1514, 0.263, 0.3183, 0.2617, 0.3438, 0.2447, 0.3434, 0.2442, 0.318])
me_sphere.materials.append(mat_material)
me_sphere.use_remesh_preserve_volume = False
me_sphere.use_remesh_preserve_attributes = False
me_sphere.use_mirror_vertex_groups = False
me_sphere.update()

# ---- objects
ob_sphere_001 = bpy.data.objects.new('Sphere.001', me_sphere_001)
ob_lamp_002 = bpy.data.objects.new('Lamp.002', light_lamp_002)
ob_lamp_001 = bpy.data.objects.new('Lamp.001', light_lamp_001)
ob_sphere = bpy.data.objects.new('Sphere', me_sphere)
ob_lamp = bpy.data.objects.new('Lamp', light_lamp)
ob_camera = bpy.data.objects.new('Camera', cam_camera)

# ---- transforms, parenting, visibility, modifiers, constraints
ob_sphere_001.location = (0.0, 0.0, 0.0)
ob_sphere_001.lineart.crease_threshold = 0.0
ob_lamp_002.location = (-5.069, -0.8919, 5.835)
ob_lamp_002.rotation_euler = (0.6503, 0.05522, 1.866)
ob_lamp_002.lock_rotations_4d = False
ob_lamp_002.empty_display_type = 'ARROWS'
ob_lamp_002.color = (0.0, 0.0, 0.0, 0.0)
ob_lamp_002.lineart.crease_threshold = 0.0
ob_lamp_001.location = (-3.769, 6.433, 0.905)
ob_lamp_001.rotation_euler = (0.6503, 0.05522, 1.866)
ob_lamp_001.lock_rotations_4d = False
ob_lamp_001.empty_display_type = 'ARROWS'
ob_lamp_001.color = (0.0, 0.0, 0.0, 0.0)
ob_lamp_001.lineart.crease_threshold = 0.0
ob_sphere.location = (0.0, 0.0, 0.0)
ob_sphere.lineart.crease_threshold = 0.0
ob_lamp.location = (4.076, 1.005, 5.904)
ob_lamp.rotation_euler = (0.6503, 0.05522, 1.866)
ob_lamp.lock_rotations_4d = False
ob_lamp.empty_display_type = 'ARROWS'
ob_lamp.color = (0.0, 0.0, 0.0, 0.0)
ob_lamp.lineart.crease_threshold = 0.0
ob_camera.location = (7.481, -6.508, 5.344)
ob_camera.rotation_euler = (1.109, 0.01082, 0.8149)
ob_camera.lock_rotations_4d = False
ob_camera.empty_display_type = 'ARROWS'
ob_camera.color = (0.0, 0.0, 0.0, 0.0)
ob_camera.display_type = 'WIRE'
ob_camera.lineart.crease_threshold = 0.0

# ---- collection membership
col_collection_1.objects.link(ob_sphere_001)
col_collection_1.objects.link(ob_lamp_002)
col_collection_1.objects.link(ob_lamp_001)
col_collection_1.objects.link(ob_sphere)
col_collection_1.objects.link(ob_lamp)
col_collection_1.objects.link(ob_camera)

# ---- scene / render settings (as saved in the file)
scene.camera = ob_camera
scene.frame_start = 1; scene.frame_end = 250; scene.frame_set(19)
scene.render.engine = 'BLENDER_EEVEE_NEXT'
scene.render.resolution_percentage = 50
scene.render.dither_intensity = 0.0
scene.cycles.use_denoising = False
scene.cycles.samples = 10
scene.cycles.sampling_pattern = 'TABULATED_SOBOL'
scene.cycles.light_sampling_threshold = 0.0
scene.cycles.use_adaptive_sampling = False
scene.cycles.use_light_tree = False
scene.cycles.blur_glossy = 0.0
scene.cycles.pixel_filter_type = 'GAUSSIAN'
scene.cycles.sample_clamp_indirect = 0.0
scene.view_settings.view_transform = 'Standard'
bpy.context.view_layer.update()
